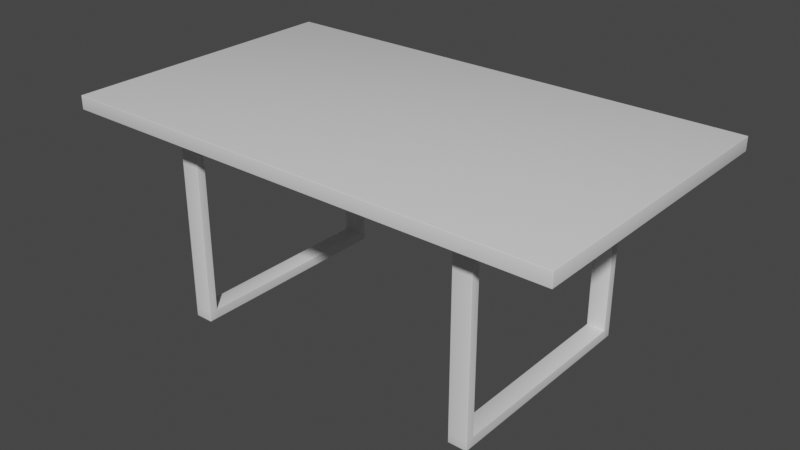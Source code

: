 # Source: Table_5.blend  (saved by Blender 2.93.20; exported with 4.5.12 LTS)
import bpy
from mathutils import Matrix  # noqa: F401  (used for matrix-valued properties, if any)

bpy.ops.wm.read_factory_settings(use_empty=True)
scene = bpy.context.scene
scene.name = 'Scene'

# ---- collections
col_collection = bpy.data.collections.new('Collection'); scene.collection.children.link(col_collection)

# ---- materials (node trees are filled in below, after node groups)
mat_wood = bpy.data.materials.new('Wood')
mat_wood.use_transparent_shadow = False
mat_metal = bpy.data.materials.new('Metal')
mat_metal.use_transparent_shadow = False

# ---- material node trees
mat_wood.use_nodes = True; mat_wood.node_tree.nodes.clear()
_N = mat_wood.node_tree.nodes; _L = mat_wood.node_tree.links
n0 = _N.new('ShaderNodeBsdfPrincipled'); n0.name = 'Principled BSDF'; n0.location = (10, 300)
n0.distribution = 'GGX'
n0.subsurface_method = 'BURLEY'
n0.inputs[3].default_value = 1.45
n0.inputs[27].default_value = (0.0, 0.0, 0.0, 1.0)
n0.inputs[28].default_value = 1.0
n1 = _N.new('ShaderNodeOutputMaterial'); n1.name = 'Material Output'; n1.location = (300, 300)
_L.new(n0.outputs[0], n1.inputs[0])
n1.is_active_output = True
mat_metal.use_nodes = True; mat_metal.node_tree.nodes.clear()
_N = mat_metal.node_tree.nodes; _L = mat_metal.node_tree.links
n0 = _N.new('ShaderNodeBsdfPrincipled'); n0.name = 'Principled BSDF'; n0.location = (10, 300)
n0.distribution = 'GGX'
n0.subsurface_method = 'BURLEY'
n0.inputs[3].default_value = 1.45
n0.inputs[27].default_value = (0.0, 0.0, 0.0, 1.0)
n0.inputs[28].default_value = 1.0
n1 = _N.new('ShaderNodeOutputMaterial'); n1.name = 'Material Output'; n1.location = (300, 300)
_L.new(n0.outputs[0], n1.inputs[0])
n1.is_active_output = True

# ---- world
world_world = bpy.data.worlds.new('World'); scene.world = world_world
world_world.use_nodes = True; world_world.node_tree.nodes.clear()
_N = world_world.node_tree.nodes; _L = world_world.node_tree.links
n0 = _N.new('ShaderNodeOutputWorld'); n0.name = 'World Output'; n0.location = (300, 300)
n1 = _N.new('ShaderNodeBackground'); n1.name = 'Background'; n1.location = (10, 300)
n1.inputs[0].default_value = (0.05088, 0.05088, 0.05088, 1.0)
_L.new(n1.outputs[0], n0.inputs[0])
n0.is_active_output = True
world_world.color = (0.05088, 0.05088, 0.05088)
world_world.use_sun_shadow = False
world_world.sun_shadow_jitter_overblur = 0.0

# ---- meshes
me_table = bpy.data.meshes.new('Table')
me_table.from_pydata([(-0.8479, 0.6782, 0.4976), (0.8479, 0.6782, 0.4976), (0.8479, 0.7218, 0.4976), (-0.8479, 0.7218, 0.4976), (-0.8479, 0.7232, 0.4962), (0.8479, 0.7232, 0.4962), (0.8479, 0.7232, -0.4962), (-0.8479, 0.7232, -0.4962), (0.8494, 0.6782, 0.4962), (0.8494, 0.6782, -0.4962), (0.8494, 0.7218, -0.4962), (0.8494, 0.7218, 0.4962), (0.8479, 0.6782, -0.4976), (-0.8479, 0.6782, -0.4976), (-0.8479, 0.7218, -0.4976), (0.8479, 0.7218, -0.4976), (-0.8479, 0.6768, 0.4962), (-0.8479, 0.6768, -0.4962), (0.8479, 0.6768, -0.4962), (0.8479, 0.6768, 0.4962), (-0.8494, 0.6782, 0.4962), (-0.8492, 0.6775, 0.4962), (-0.849, 0.6775, 0.4969), (-0.8492, 0.6782, 0.4969), (-0.8487, 0.677, 0.4962), (-0.8486, 0.6772, 0.4969), (-0.8479, 0.677, 0.4969), (-0.8479, 0.6775, 0.4974), (-0.8486, 0.6775, 0.4972), (-0.8487, 0.6782, 0.4974), (0.8479, 0.6775, 0.4974), (0.8486, 0.6775, 0.4972), (0.8487, 0.6782, 0.4974), (0.8479, 0.677, 0.4969), (0.8486, 0.6772, 0.4969), (0.8487, 0.677, 0.4962), (0.8492, 0.6775, 0.4962), (0.849, 0.6775, 0.4969), (0.8492, 0.6782, 0.4969), (-0.8494, 0.6782, -0.4962), (-0.8492, 0.6782, -0.4969), (-0.849, 0.6775, -0.4969), (-0.8492, 0.6775, -0.4962), (-0.8487, 0.6782, -0.4974), (-0.8486, 0.6775, -0.4972), (-0.8479, 0.6775, -0.4974), (-0.8479, 0.677, -0.4969), (-0.8486, 0.6772, -0.4969), (-0.8487, 0.677, -0.4962), (0.8492, 0.6775, -0.4962), (0.849, 0.6775, -0.4969), (0.8492, 0.6782, -0.4969), (0.8487, 0.677, -0.4962), (0.8486, 0.6772, -0.4969), (0.8479, 0.677, -0.4969), (0.8479, 0.6775, -0.4974), (0.8486, 0.6775, -0.4972), (0.8487, 0.6782, -0.4974), (-0.8494, 0.7218, -0.4962), (-0.8492, 0.7225, -0.4962), (-0.849, 0.7225, -0.4969), (-0.8492, 0.7218, -0.4969), (-0.8487, 0.723, -0.4962), (-0.8486, 0.7228, -0.4969), (-0.8479, 0.723, -0.4969), (-0.8479, 0.7225, -0.4974), (-0.8486, 0.7225, -0.4972), (-0.8487, 0.7218, -0.4974), (-0.8494, 0.7218, 0.4962), (-0.8492, 0.7218, 0.4969), (-0.849, 0.7225, 0.4969), (-0.8492, 0.7225, 0.4962), (-0.8487, 0.7218, 0.4974), (-0.8486, 0.7225, 0.4972), (-0.8479, 0.7225, 0.4974), (-0.8479, 0.723, 0.4969), (-0.8486, 0.7228, 0.4969), (-0.8487, 0.723, 0.4962), (0.8487, 0.7218, 0.4974), (0.8486, 0.7225, 0.4972), (0.8479, 0.7225, 0.4974), (0.8492, 0.7218, 0.4969), (0.849, 0.7225, 0.4969), (0.8492, 0.7225, 0.4962), (0.8487, 0.723, 0.4962), (0.8486, 0.7228, 0.4969), (0.8479, 0.723, 0.4969), (0.8492, 0.7218, -0.4969), (0.849, 0.7225, -0.4969), (0.8492, 0.7225, -0.4962), (0.8487, 0.7218, -0.4974), (0.8486, 0.7225, -0.4972), (0.8479, 0.7225, -0.4974), (0.8479, 0.723, -0.4969), (0.8486, 0.7228, -0.4969), (0.8487, 0.723, -0.4962), (-0.5442, 0.001628, 0.3752), (-0.484, 0.001628, 0.3752), (-0.484, 0.0325, 0.3752), (-0.5442, 0.0325, 0.3752), (-0.484, 0.6768, 0.3752), (-0.5442, 0.6768, 0.3752), (-0.4824, 0.0325, 0.3736), (-0.4824, 0.03088, 0.3463), (-0.4824, 0.6768, 0.3463), (-0.4824, 0.6768, 0.3736), (-0.5442, 0.0325, 0.3431), (-0.484, 0.0325, 0.3431), (-0.484, 0.0325, -0.3431), (-0.5442, 0.0325, -0.3431), (-0.484, 0.03413, 0.3447), (-0.5442, 0.03413, 0.3447), (-0.5442, 0.6768, 0.3447), (-0.484, 0.6768, 0.3447), (-0.5442, 0.0, 0.3736), (-0.5442, 0.0, 0.3447), (-0.484, 0.0, 0.3447), (-0.484, 0.0, 0.3736), (-0.5442, 0.0, -0.3447), (-0.484, 0.0, -0.3447), (-0.4824, 0.001628, 0.3736), (-0.4824, 0.001628, 0.3447), (-0.5459, 0.001628, 0.3447), (-0.5459, 0.03088, 0.3463), (-0.5459, 0.03088, -0.3463), (-0.5459, 0.001628, -0.3447), (-0.4824, 0.001628, -0.3447), (-0.4824, 0.001628, -0.3736), (-0.4824, 0.0325, -0.3736), (-0.4824, 0.03088, -0.3463), (-0.5442, 0.03413, -0.3447), (-0.484, 0.03413, -0.3447), (-0.484, 0.6768, -0.3447), (-0.5442, 0.6768, -0.3447), (-0.4824, 0.6768, -0.3736), (-0.4824, 0.6768, -0.3463), (-0.484, 0.0325, -0.3752), (-0.5442, 0.0325, -0.3752), (-0.5442, 0.6768, -0.3752), (-0.484, 0.6768, -0.3752), (-0.5442, 0.0, -0.3736), (-0.484, 0.0, -0.3736), (-0.484, 0.001628, -0.3752), (-0.5442, 0.001628, -0.3752), (-0.5459, 0.001628, -0.3736), (-0.5459, 0.0325, -0.3736), (-0.5459, 0.6768, -0.3463), (-0.5459, 0.6768, -0.3736), (-0.5459, 0.0325, 0.3736), (-0.5459, 0.6768, 0.3736), (-0.5459, 0.6768, 0.3463), (-0.5459, 0.001628, 0.3736), (-0.5457, 0.000815, 0.3736), (-0.5454, 0.00085, 0.3744), (-0.5457, 0.001628, 0.3744), (-0.5451, 0.000218, 0.3736), (-0.545, 0.000429, 0.3744), (-0.5442, 0.000218, 0.3744), (-0.5442, 0.000815, 0.375), (-0.545, 0.00085, 0.3748), (-0.5451, 0.001628, 0.375), (-0.484, 0.000815, 0.375), (-0.4833, 0.00085, 0.3748), (-0.4832, 0.001628, 0.375), (-0.484, 0.000218, 0.3744), (-0.4833, 0.000429, 0.3744), (-0.4832, 0.000218, 0.3736), (-0.4826, 0.000815, 0.3736), (-0.4828, 0.00085, 0.3744), (-0.4826, 0.001628, 0.3744), (-0.5442, 0.03333, 0.3445), (-0.545, 0.03278, 0.3447), (-0.545, 0.0331, 0.3449), (-0.5442, 0.03275, 0.3439), (-0.545, 0.03251, 0.3444), (-0.545, 0.03227, 0.3441), (-0.5456, 0.03167, 0.3453), (-0.5455, 0.03223, 0.345), (-0.5456, 0.03191, 0.3455), (-0.4832, 0.0331, 0.3449), (-0.4833, 0.03278, 0.3447), (-0.484, 0.03333, 0.3445), (-0.4826, 0.03191, 0.3455), (-0.4828, 0.03223, 0.345), (-0.4826, 0.03167, 0.3453), (-0.4832, 0.03227, 0.3441), (-0.4833, 0.03251, 0.3444), (-0.484, 0.03275, 0.3439), (-0.5457, 0.001628, -0.3744), (-0.5454, 0.00085, -0.3744), (-0.5457, 0.000815, -0.3736), (-0.5451, 0.001628, -0.375), (-0.545, 0.00085, -0.3748), (-0.5442, 0.000815, -0.375), (-0.5442, 0.000218, -0.3744), (-0.545, 0.000429, -0.3744), (-0.5451, 0.000218, -0.3736), (-0.4826, 0.000815, -0.3736), (-0.4828, 0.00085, -0.3744), (-0.4826, 0.001628, -0.3744), (-0.4832, 0.000218, -0.3736), (-0.4833, 0.000429, -0.3744), (-0.484, 0.000218, -0.3744), (-0.484, 0.000815, -0.375), (-0.4833, 0.00085, -0.3748), (-0.4832, 0.001628, -0.375), (-0.484, 0.03333, -0.3445), (-0.4833, 0.03278, -0.3447), (-0.4832, 0.0331, -0.3449), (-0.484, 0.03275, -0.3439), (-0.4833, 0.03251, -0.3444), (-0.4832, 0.03227, -0.3441), (-0.4826, 0.03167, -0.3453), (-0.4828, 0.03223, -0.345), (-0.4826, 0.03191, -0.3455), (-0.545, 0.0331, -0.3449), (-0.545, 0.03278, -0.3447), (-0.5442, 0.03333, -0.3445), (-0.5456, 0.03191, -0.3455), (-0.5455, 0.03223, -0.345), (-0.5456, 0.03167, -0.3453), (-0.545, 0.03227, -0.3441), (-0.545, 0.03251, -0.3444), (-0.5442, 0.03275, -0.3439), (-0.5451, 0.000218, 0.3447), (-0.5457, 0.000814, 0.3447), (-0.4832, 0.000218, 0.3447), (-0.4826, 0.000814, 0.3447), (-0.5457, 0.6768, 0.3455), (-0.5451, 0.6768, 0.3449), (-0.4826, 0.6768, 0.3744), (-0.4826, 0.0325, 0.3744), (-0.4832, 0.6768, 0.375), (-0.4832, 0.0325, 0.375), (-0.5457, 0.0325, 0.3744), (-0.5451, 0.0325, 0.375), (-0.4826, 0.6768, 0.3455), (-0.4832, 0.6768, 0.3449), (-0.5457, 0.6768, 0.3744), (-0.5451, 0.6768, 0.375), (-0.5451, 0.000218, -0.3447), (-0.5457, 0.000814, -0.3447), (-0.4832, 0.000218, -0.3447), (-0.4826, 0.000814, -0.3447), (-0.5457, 0.6768, -0.3744), (-0.5457, 0.0325, -0.3744), (-0.5451, 0.6768, -0.375), (-0.5451, 0.0325, -0.375), (-0.4826, 0.0325, -0.3744), (-0.4832, 0.0325, -0.375), (-0.4826, 0.6768, -0.3455), (-0.4832, 0.6768, -0.3449), (-0.4826, 0.6768, -0.3744), (-0.4832, 0.6768, -0.375), (-0.5457, 0.6768, -0.3455), (-0.5451, 0.6768, -0.3449), (0.484, 0.001628, 0.3752), (0.5442, 0.001628, 0.3752), (0.5442, 0.0325, 0.3752), (0.484, 0.0325, 0.3752), (0.5442, 0.6768, 0.3752), (0.484, 0.6768, 0.3752), (0.5459, 0.0325, 0.3736), (0.5459, 0.03088, 0.3463), (0.5459, 0.6768, 0.3463), (0.5459, 0.6768, 0.3736), (0.484, 0.0325, 0.3431), (0.5442, 0.0325, 0.3431), (0.5442, 0.0325, -0.3431), (0.484, 0.0325, -0.3431), (0.5442, 0.03413, 0.3447), (0.484, 0.03413, 0.3447), (0.484, 0.6768, 0.3447), (0.5442, 0.6768, 0.3447), (0.484, 0.0, 0.3736), (0.484, 0.0, 0.3447), (0.5442, 0.0, 0.3447), (0.5442, 0.0, 0.3736), (0.484, 0.0, -0.3447), (0.5442, 0.0, -0.3447), (0.5459, 0.001628, 0.3736), (0.5459, 0.001628, 0.3447), (0.4824, 0.001628, 0.3447), (0.4824, 0.03088, 0.3463), (0.4824, 0.03088, -0.3463), (0.4824, 0.001628, -0.3447), (0.5459, 0.001628, -0.3447), (0.5459, 0.001628, -0.3736), (0.5459, 0.0325, -0.3736), (0.5459, 0.03088, -0.3463), (0.484, 0.03413, -0.3447), (0.5442, 0.03413, -0.3447), (0.5442, 0.6768, -0.3447), (0.484, 0.6768, -0.3447), (0.5459, 0.6768, -0.3736), (0.5459, 0.6768, -0.3463), (0.5442, 0.0325, -0.3752), (0.484, 0.0325, -0.3752), (0.484, 0.6768, -0.3752), (0.5442, 0.6768, -0.3752), (0.484, 0.0, -0.3736), (0.5442, 0.0, -0.3736), (0.5442, 0.001628, -0.3752), (0.484, 0.001628, -0.3752), (0.4824, 0.001628, -0.3736), (0.4824, 0.0325, -0.3736), (0.4824, 0.6768, -0.3463), (0.4824, 0.6768, -0.3736), (0.4824, 0.0325, 0.3736), (0.4824, 0.6768, 0.3736), (0.4824, 0.6768, 0.3463), (0.4824, 0.001628, 0.3736), (0.4826, 0.000815, 0.3736), (0.4828, 0.00085, 0.3744), (0.4826, 0.001628, 0.3744), (0.4832, 0.000218, 0.3736), (0.4833, 0.000429, 0.3744), (0.484, 0.000218, 0.3744), (0.484, 0.000815, 0.375), (0.4833, 0.00085, 0.3748), (0.4832, 0.001628, 0.375), (0.5442, 0.000815, 0.375), (0.545, 0.00085, 0.3748), (0.5451, 0.001628, 0.375), (0.5442, 0.000218, 0.3744), (0.545, 0.000429, 0.3744), (0.5451, 0.000218, 0.3736), (0.5457, 0.000815, 0.3736), (0.5454, 0.00085, 0.3744), (0.5457, 0.001628, 0.3744), (0.484, 0.03333, 0.3445), (0.4833, 0.03278, 0.3447), (0.4832, 0.0331, 0.3449), (0.484, 0.03275, 0.3439), (0.4833, 0.03251, 0.3444), (0.4832, 0.03227, 0.3441), (0.4826, 0.03167, 0.3453), (0.4828, 0.03223, 0.345), (0.4826, 0.03191, 0.3455), (0.545, 0.0331, 0.3449), (0.545, 0.03278, 0.3447), (0.5442, 0.03333, 0.3445), (0.5456, 0.03191, 0.3455), (0.5455, 0.03223, 0.345), (0.5456, 0.03167, 0.3453), (0.545, 0.03227, 0.3441), (0.545, 0.03251, 0.3444), (0.5442, 0.03275, 0.3439), (0.4826, 0.001628, -0.3744), (0.4828, 0.00085, -0.3744), (0.4826, 0.000815, -0.3736), (0.4832, 0.001628, -0.375), (0.4833, 0.00085, -0.3748), (0.484, 0.000815, -0.375), (0.484, 0.000218, -0.3744), (0.4833, 0.000429, -0.3744), (0.4832, 0.000218, -0.3736), (0.5457, 0.000815, -0.3736), (0.5454, 0.00085, -0.3744), (0.5457, 0.001628, -0.3744), (0.5451, 0.000218, -0.3736), (0.545, 0.000429, -0.3744), (0.5442, 0.000218, -0.3744), (0.5442, 0.000815, -0.375), (0.545, 0.00085, -0.3748), (0.5451, 0.001628, -0.375), (0.5442, 0.03333, -0.3445), (0.545, 0.03278, -0.3447), (0.545, 0.0331, -0.3449), (0.5442, 0.03275, -0.3439), (0.545, 0.03251, -0.3444), (0.545, 0.03227, -0.3441), (0.5456, 0.03167, -0.3453), (0.5455, 0.03223, -0.345), (0.5456, 0.03191, -0.3455), (0.4832, 0.0331, -0.3449), (0.4833, 0.03278, -0.3447), (0.484, 0.03333, -0.3445), (0.4826, 0.03191, -0.3455), (0.4828, 0.03223, -0.345), (0.4826, 0.03167, -0.3453), (0.4832, 0.03227, -0.3441), (0.4833, 0.03251, -0.3444), (0.484, 0.03275, -0.3439), (0.4832, 0.000218, 0.3447), (0.4826, 0.000814, 0.3447), (0.5451, 0.000218, 0.3447), (0.5457, 0.000814, 0.3447), (0.4826, 0.6768, 0.3455), (0.4832, 0.6768, 0.3449), (0.5457, 0.6768, 0.3744), (0.5457, 0.0325, 0.3744), (0.5451, 0.6768, 0.375), (0.5451, 0.0325, 0.375), (0.4826, 0.0325, 0.3744), (0.4832, 0.0325, 0.375), (0.5457, 0.6768, 0.3455), (0.5451, 0.6768, 0.3449), (0.4826, 0.6768, 0.3744), (0.4832, 0.6768, 0.375), (0.4832, 0.000218, -0.3447), (0.4826, 0.000814, -0.3447), (0.5451, 0.000218, -0.3447), (0.5457, 0.000814, -0.3447), (0.4826, 0.6768, -0.3744), (0.4826, 0.0325, -0.3744), (0.4832, 0.6768, -0.375), (0.4832, 0.0325, -0.375), (0.5457, 0.0325, -0.3744), (0.5451, 0.0325, -0.375), (0.5457, 0.6768, -0.3455), (0.5451, 0.6768, -0.3449), (0.5457, 0.6768, -0.3744), (0.5451, 0.6768, -0.375), (0.4826, 0.6768, -0.3455), (0.4832, 0.6768, -0.3449)], [], [(0, 1, 2, 3), (4, 5, 6, 7), (8, 9, 10, 11), (12, 13, 14, 15), (16, 17, 18, 19), (20, 21, 22, 23), (21, 24, 25, 22), (16, 26, 25, 24), (26, 27, 28, 25), (0, 29, 28, 27), (29, 23, 22, 28), (22, 25, 28), (1, 30, 31, 32), (30, 33, 34, 31), (19, 35, 34, 33), (35, 36, 37, 34), (8, 38, 37, 36), (38, 32, 31, 37), (31, 34, 37), (39, 40, 41, 42), (40, 43, 44, 41), (13, 45, 44, 43), (45, 46, 47, 44), (17, 48, 47, 46), (48, 42, 41, 47), (41, 44, 47), (9, 49, 50, 51), (49, 52, 53, 50), (18, 54, 53, 52), (54, 55, 56, 53), (12, 57, 56, 55), (57, 51, 50, 56), (50, 53, 56), (58, 59, 60, 61), (59, 62, 63, 60), (7, 64, 63, 62), (64, 65, 66, 63), (14, 67, 66, 65), (67, 61, 60, 66), (60, 63, 66), (68, 69, 70, 71), (69, 72, 73, 70), (3, 74, 73, 72), (74, 75, 76, 73), (4, 77, 76, 75), (77, 71, 70, 76), (70, 73, 76), (2, 78, 79, 80), (78, 81, 82, 79), (11, 83, 82, 81), (83, 84, 85, 82), (5, 86, 85, 84), (86, 80, 79, 85), (79, 82, 85), (10, 87, 88, 89), (87, 90, 91, 88), (15, 92, 91, 90), (92, 93, 94, 91), (6, 95, 94, 93), (95, 89, 88, 94), (88, 91, 94), (17, 16, 24, 48), (48, 24, 21, 42), (42, 21, 20, 39), (16, 19, 33, 26), (26, 33, 30, 27), (27, 30, 1, 0), (19, 18, 52, 35), (35, 52, 49, 36), (36, 49, 9, 8), (18, 17, 46, 54), (54, 46, 45, 55), (55, 45, 13, 12), (58, 68, 71, 59), (59, 71, 77, 62), (62, 77, 4, 7), (3, 2, 80, 74), (74, 80, 86, 75), (75, 86, 5, 4), (11, 10, 89, 83), (83, 89, 95, 84), (84, 95, 6, 5), (15, 14, 65, 92), (92, 65, 64, 93), (93, 64, 7, 6), (39, 58, 61, 40), (40, 61, 67, 43), (43, 67, 14, 13), (10, 9, 51, 87), (87, 51, 57, 90), (90, 57, 12, 15), (8, 11, 81, 38), (38, 81, 78, 32), (32, 78, 2, 1), (68, 20, 23, 69), (69, 23, 29, 72), (72, 29, 0, 3), (39, 20, 68, 58), (96, 97, 98, 99), (99, 98, 100, 101), (102, 103, 104, 105), (106, 107, 108, 109), (110, 111, 112, 113), (114, 115, 116, 117), (116, 115, 118, 119), (120, 121, 103, 102), (122, 123, 124, 125), (126, 127, 128, 129), (130, 131, 132, 133), (129, 128, 134, 135), (136, 137, 138, 139), (118, 140, 141, 119), (142, 143, 137, 136), (144, 125, 124, 145), (145, 124, 146, 147), (103, 121, 126, 129), (123, 148, 149, 150), (151, 152, 153, 154), (152, 155, 156, 153), (114, 157, 156, 155), (157, 158, 159, 156), (96, 160, 159, 158), (160, 154, 153, 159), (153, 156, 159), (97, 161, 162, 163), (161, 164, 165, 162), (117, 166, 165, 164), (166, 167, 168, 165), (120, 169, 168, 167), (169, 163, 162, 168), (162, 165, 168), (111, 170, 171, 172), (170, 173, 174, 171), (106, 175, 174, 173), (175, 176, 177, 174), (123, 178, 177, 176), (178, 172, 171, 177), (171, 174, 177), (110, 179, 180, 181), (179, 182, 183, 180), (103, 184, 183, 182), (184, 185, 186, 183), (107, 187, 186, 185), (187, 181, 180, 186), (180, 183, 186), (144, 188, 189, 190), (188, 191, 192, 189), (143, 193, 192, 191), (193, 194, 195, 192), (140, 196, 195, 194), (196, 190, 189, 195), (189, 192, 195), (127, 197, 198, 199), (197, 200, 201, 198), (141, 202, 201, 200), (202, 203, 204, 201), (142, 205, 204, 203), (205, 199, 198, 204), (198, 201, 204), (131, 206, 207, 208), (206, 209, 210, 207), (108, 211, 210, 209), (211, 212, 213, 210), (129, 214, 213, 212), (214, 208, 207, 213), (207, 210, 213), (130, 215, 216, 217), (215, 218, 219, 216), (124, 220, 219, 218), (220, 221, 222, 219), (109, 223, 222, 221), (223, 217, 216, 222), (216, 219, 222), (115, 114, 155, 224), (224, 155, 152, 225), (225, 152, 151, 122), (114, 117, 164, 157), (157, 164, 161, 158), (158, 161, 97, 96), (117, 116, 226, 166), (166, 226, 227, 167), (167, 227, 121, 120), (123, 150, 228, 178), (178, 228, 229, 172), (172, 229, 112, 111), (102, 105, 230, 231), (231, 230, 232, 233), (233, 232, 100, 98), (148, 151, 154, 234), (234, 154, 160, 235), (235, 160, 96, 99), (104, 103, 182, 236), (236, 182, 179, 237), (237, 179, 110, 113), (120, 102, 231, 169), (169, 231, 233, 163), (163, 233, 98, 97), (149, 148, 234, 238), (238, 234, 235, 239), (239, 235, 99, 101), (111, 110, 181, 170), (170, 181, 187, 173), (173, 187, 107, 106), (140, 118, 240, 196), (196, 240, 241, 190), (190, 241, 125, 144), (119, 141, 200, 242), (242, 200, 197, 243), (243, 197, 127, 126), (141, 140, 194, 202), (202, 194, 193, 203), (203, 193, 143, 142), (145, 147, 244, 245), (245, 244, 246, 247), (247, 246, 138, 137), (128, 127, 199, 248), (248, 199, 205, 249), (249, 205, 142, 136), (129, 135, 250, 214), (214, 250, 251, 208), (208, 251, 132, 131), (144, 145, 245, 188), (188, 245, 247, 191), (191, 247, 137, 143), (134, 128, 248, 252), (252, 248, 249, 253), (253, 249, 136, 139), (146, 124, 218, 254), (254, 218, 215, 255), (255, 215, 130, 133), (131, 130, 217, 206), (206, 217, 223, 209), (209, 223, 109, 108), (106, 109, 221, 175), (175, 221, 220, 176), (176, 220, 124, 123), (103, 129, 212, 184), (184, 212, 211, 185), (185, 211, 108, 107), (116, 119, 242, 226), (226, 242, 243, 227), (227, 243, 126, 121), (122, 125, 241, 225), (225, 241, 240, 224), (224, 240, 118, 115), (122, 151, 148, 123), (256, 257, 258, 259), (259, 258, 260, 261), (262, 263, 264, 265), (266, 267, 268, 269), (270, 271, 272, 273), (274, 275, 276, 277), (276, 275, 278, 279), (280, 281, 263, 262), (282, 283, 284, 285), (286, 287, 288, 289), (290, 291, 292, 293), (289, 288, 294, 295), (296, 297, 298, 299), (278, 300, 301, 279), (302, 303, 297, 296), (304, 285, 284, 305), (305, 284, 306, 307), (263, 281, 286, 289), (283, 308, 309, 310), (311, 312, 313, 314), (312, 315, 316, 313), (274, 317, 316, 315), (317, 318, 319, 316), (256, 320, 319, 318), (320, 314, 313, 319), (313, 316, 319), (257, 321, 322, 323), (321, 324, 325, 322), (277, 326, 325, 324), (326, 327, 328, 325), (280, 329, 328, 327), (329, 323, 322, 328), (322, 325, 328), (271, 330, 331, 332), (330, 333, 334, 331), (266, 335, 334, 333), (335, 336, 337, 334), (283, 338, 337, 336), (338, 332, 331, 337), (331, 334, 337), (270, 339, 340, 341), (339, 342, 343, 340), (263, 344, 343, 342), (344, 345, 346, 343), (267, 347, 346, 345), (347, 341, 340, 346), (340, 343, 346), (304, 348, 349, 350), (348, 351, 352, 349), (303, 353, 352, 351), (353, 354, 355, 352), (300, 356, 355, 354), (356, 350, 349, 355), (349, 352, 355), (287, 357, 358, 359), (357, 360, 361, 358), (301, 362, 361, 360), (362, 363, 364, 361), (302, 365, 364, 363), (365, 359, 358, 364), (358, 361, 364), (291, 366, 367, 368), (366, 369, 370, 367), (268, 371, 370, 369), (371, 372, 373, 370), (289, 374, 373, 372), (374, 368, 367, 373), (367, 370, 373), (290, 375, 376, 377), (375, 378, 379, 376), (284, 380, 379, 378), (380, 381, 382, 379), (269, 383, 382, 381), (383, 377, 376, 382), (376, 379, 382), (275, 274, 315, 384), (384, 315, 312, 385), (385, 312, 311, 282), (274, 277, 324, 317), (317, 324, 321, 318), (318, 321, 257, 256), (277, 276, 386, 326), (326, 386, 387, 327), (327, 387, 281, 280), (283, 310, 388, 338), (338, 388, 389, 332), (332, 389, 272, 271), (262, 265, 390, 391), (391, 390, 392, 393), (393, 392, 260, 258), (308, 311, 314, 394), (394, 314, 320, 395), (395, 320, 256, 259), (264, 263, 342, 396), (396, 342, 339, 397), (397, 339, 270, 273), (280, 262, 391, 329), (329, 391, 393, 323), (323, 393, 258, 257), (309, 308, 394, 398), (398, 394, 395, 399), (399, 395, 259, 261), (271, 270, 341, 330), (330, 341, 347, 333), (333, 347, 267, 266), (300, 278, 400, 356), (356, 400, 401, 350), (350, 401, 285, 304), (279, 301, 360, 402), (402, 360, 357, 403), (403, 357, 287, 286), (301, 300, 354, 362), (362, 354, 353, 363), (363, 353, 303, 302), (305, 307, 404, 405), (405, 404, 406, 407), (407, 406, 298, 297), (288, 287, 359, 408), (408, 359, 365, 409), (409, 365, 302, 296), (289, 295, 410, 374), (374, 410, 411, 368), (368, 411, 292, 291), (304, 305, 405, 348), (348, 405, 407, 351), (351, 407, 297, 303), (294, 288, 408, 412), (412, 408, 409, 413), (413, 409, 296, 299), (306, 284, 378, 414), (414, 378, 375, 415), (415, 375, 290, 293), (291, 290, 377, 366), (366, 377, 383, 369), (369, 383, 269, 268), (266, 269, 381, 335), (335, 381, 380, 336), (336, 380, 284, 283), (263, 289, 372, 344), (344, 372, 371, 345), (345, 371, 268, 267), (276, 279, 402, 386), (386, 402, 403, 387), (387, 403, 286, 281), (282, 285, 401, 385), (385, 401, 400, 384), (384, 400, 278, 275), (282, 311, 308, 283)])
me_table.polygons.foreach_set('use_smooth', [True] * 394)
me_table.polygons.foreach_set('material_index', [0, 0, 0, 0, 0, 0, 0, 0, 0, 0, 0, 0, 0, 0, 0, 0, 0, 0, 0, 0, 0, 0, 0, 0, 0, 0, 0, 0, 0, 0, 0, 0, 0, 0, 0, 0, 0, 0, 0, 0, 0, 0, 0, 0, 0, 0, 0, 0, 0, 0, 0, 0, 0, 0, 0, 0, 0, 0, 0, 0, 0, 0, 0, 0, 0, 0, 0, 0, 0, 0, 0, 0, 0, 0, 0, 0, 0, 0, 0, 0, 0, 0, 0, 0, 0, 0, 0, 0, 0, 0, 0, 0, 0, 0, 0, 0, 0, 0, 1, 1, 1, 1, 1, 1, 1, 1, 1, 1, 1, 1, 1, 1, 1, 1, 1, 1, 1, 1, 1, 1, 1, 1, 1, 1, 1, 1, 1, 1, 1, 1, 1, 1, 1, 1, 1, 1, 1, 1, 1, 1, 1, 1, 1, 1, 1, 1, 1, 1, 1, 1, 1, 1, 1, 1, 1, 1, 1, 1, 1, 1, 1, 1, 1, 1, 1, 1, 1, 1, 1, 1, 1, 1, 1, 1, 1, 1, 1, 1, 1, 1, 1, 1, 1, 1, 1, 1, 1, 1, 1, 1, 1, 1, 1, 1, 1, 1, 1, 1, 1, 1, 1, 1, 1, 1, 1, 1, 1, 1, 1, 1, 1, 1, 1, 1, 1, 1, 1, 1, 1, 1, 1, 1, 1, 1, 1, 1, 1, 1, 1, 1, 1, 1, 1, 1, 1, 1, 1, 1, 1, 1, 1, 1, 1, 1, 1, 1, 1, 1, 1, 1, 1, 1, 1, 1, 1, 1, 1, 1, 1, 1, 1, 1, 1, 1, 1, 1, 1, 1, 1, 1, 1, 1, 1, 1, 1, 1, 1, 1, 1, 1, 1, 1, 1, 1, 1, 1, 1, 1, 1, 1, 1, 1, 1, 1, 1, 1, 1, 1, 1, 1, 1, 1, 1, 1, 1, 1, 1, 1, 1, 1, 1, 1, 1, 1, 1, 1, 1, 1, 1, 1, 1, 1, 1, 1, 1, 1, 1, 1, 1, 1, 1, 1, 1, 1, 1, 1, 1, 1, 1, 1, 1, 1, 1, 1, 1, 1, 1, 1, 1, 1, 1, 1, 1, 1, 1, 1, 1, 1, 1, 1, 1, 1, 1, 1, 1, 1, 1, 1, 1, 1, 1, 1, 1, 1, 1, 1, 1, 1, 1, 1, 1, 1, 1, 1, 1, 1, 1, 1, 1, 1, 1, 1, 1, 1])
_k = set([(100, 101), (100, 232), (101, 239), (104, 105), (104, 236), (105, 230), (112, 113), (112, 229), (113, 237), (132, 133), (132, 251), (133, 255), (134, 135), (134, 252), (135, 250), (138, 139), (138, 246), (139, 253), (146, 147), (146, 254), (147, 244), (149, 150), (149, 238), (150, 228), (228, 229), (230, 232), (236, 237), (238, 239), (244, 246), (250, 251), (252, 253), (254, 255), (260, 261), (260, 392), (261, 399), (264, 265), (264, 396), (265, 390), (272, 273), (272, 389), (273, 397), (292, 293), (292, 411), (293, 415), (294, 295), (294, 412), (295, 410), (298, 299), (298, 406), (299, 413), (306, 307), (306, 414), (307, 404), (309, 310), (309, 398), (310, 388), (388, 389), (390, 392), (396, 397), (398, 399), (404, 406), (410, 411), (412, 413), (414, 415)])
me_table.attributes.new('sharp_edge', 'BOOLEAN', 'EDGE').data.foreach_set('value', [ (min(e.vertices), max(e.vertices)) in _k for e in me_table.edges])
_uv = me_table.uv_layers.new(name='UVMap')
_uv.uv.foreach_set('vector', [0.5014, 0.4148, 0.009908, 0.4148, 0.009892, 0.4031, 0.5014, 0.4031, 0.5092, 0.7105, 0.01125, 0.7105, 0.01125, 0.4477, 0.5092, 0.4477, 0.5247, 0.5841, 0.5247, 0.292, 0.5363, 0.292, 0.5363, 0.5841, 0.009908, 0.4189, 0.5014, 0.4188, 0.5014, 0.4306, 0.009892, 0.4305, 0.01139, 0.9906, 0.01139, 0.7277, 0.5094, 0.7277, 0.5094, 0.9906, 0.5549, 0.5838, 0.5551, 0.5838, 0.5551, 0.584, 0.5549, 0.584, 0.5551, 0.5838, 0.5552, 0.5839, 0.5552, 0.5841, 0.5551, 0.584, 0.01139, 0.9906, 0.01139, 0.9908, 0.01119, 0.9908, 0.01118, 0.9906, 0.01139, 0.9908, 0.01139, 0.9909, 0.01119, 0.9908, 0.01119, 0.9908, 0.5014, 0.4148, 0.5016, 0.4148, 0.5016, 0.415, 0.5014, 0.415, 0.5549, 0.5842, 0.5549, 0.584, 0.5551, 0.584, 0.5551, 0.5842, 0.5551, 0.584, 0.5552, 0.5841, 0.5551, 0.5842, 0.009908, 0.4148, 0.009894, 0.415, 0.009682, 0.415, 0.009687, 0.4148, 0.009894, 0.415, 0.009856, 0.4151, 0.009656, 0.4151, 0.009682, 0.415, 0.5094, 0.9906, 0.5096, 0.9906, 0.5096, 0.9908, 0.5094, 0.9908, 0.5096, 0.9906, 0.5097, 0.9906, 0.5097, 0.9908, 0.5096, 0.9908, 0.5247, 0.5841, 0.5247, 0.5843, 0.5246, 0.5843, 0.5246, 0.5841, 0.009497, 0.4148, 0.009687, 0.4148, 0.009682, 0.415, 0.009548, 0.415, 0.009682, 0.415, 0.009656, 0.4151, 0.009548, 0.415, 0.5548, 0.2923, 0.5548, 0.2921, 0.5549, 0.2922, 0.555, 0.2923, 0.5548, 0.2921, 0.5548, 0.292, 0.5549, 0.2921, 0.5549, 0.2922, 0.5014, 0.4188, 0.5014, 0.4186, 0.5016, 0.4186, 0.5016, 0.4188, 0.01139, 0.7274, 0.01139, 0.7275, 0.01119, 0.7275, 0.01119, 0.7274, 0.01139, 0.7277, 0.01118, 0.7277, 0.01119, 0.7275, 0.01139, 0.7275, 0.01118, 0.7277, 0.01103, 0.7277, 0.01108, 0.7275, 0.01119, 0.7275, 0.01108, 0.7275, 0.01119, 0.7274, 0.01119, 0.7275, 0.5247, 0.292, 0.5246, 0.292, 0.5246, 0.2918, 0.5247, 0.2918, 0.5097, 0.7277, 0.5096, 0.7277, 0.5096, 0.7275, 0.5097, 0.7275, 0.5094, 0.7277, 0.5094, 0.7275, 0.5096, 0.7275, 0.5096, 0.7277, 0.009856, 0.4185, 0.009894, 0.4187, 0.009682, 0.4187, 0.009655, 0.4186, 0.009908, 0.4189, 0.009687, 0.4189, 0.009682, 0.4187, 0.009894, 0.4187, 0.009687, 0.4189, 0.009496, 0.4189, 0.009548, 0.4187, 0.009682, 0.4187, 0.009548, 0.4187, 0.009655, 0.4186, 0.009682, 0.4187, 0.5432, 0.2923, 0.543, 0.2923, 0.543, 0.2921, 0.5432, 0.2921, 0.5096, 0.4477, 0.5094, 0.4477, 0.5094, 0.4475, 0.5095, 0.4475, 0.5092, 0.4477, 0.5092, 0.4475, 0.5094, 0.4475, 0.5094, 0.4477, 0.5092, 0.4475, 0.5092, 0.4474, 0.5094, 0.4474, 0.5094, 0.4475, 0.5014, 0.4306, 0.5016, 0.4306, 0.5016, 0.4308, 0.5014, 0.4308, 0.5432, 0.292, 0.5432, 0.2921, 0.543, 0.2921, 0.543, 0.292, 0.5095, 0.4475, 0.5094, 0.4475, 0.5094, 0.4474, 0.5434, 0.5838, 0.5434, 0.584, 0.5432, 0.584, 0.5432, 0.5838, 0.5434, 0.584, 0.5434, 0.5842, 0.5432, 0.5841, 0.5432, 0.584, 0.5014, 0.4031, 0.5014, 0.4029, 0.5016, 0.4029, 0.5016, 0.4031, 0.5092, 0.7109, 0.5092, 0.7107, 0.5094, 0.7107, 0.5094, 0.7108, 0.5092, 0.7105, 0.5094, 0.7105, 0.5094, 0.7107, 0.5092, 0.7107, 0.543, 0.5838, 0.5432, 0.5838, 0.5432, 0.584, 0.5431, 0.584, 0.5432, 0.584, 0.5432, 0.5841, 0.5431, 0.584, 0.009892, 0.4031, 0.009671, 0.4031, 0.009666, 0.4029, 0.009878, 0.4029, 0.009671, 0.4031, 0.00948, 0.4031, 0.009532, 0.4029, 0.009666, 0.4029, 0.5363, 0.5841, 0.5365, 0.5841, 0.5365, 0.5843, 0.5363, 0.5843, 0.5365, 0.5841, 0.5366, 0.5841, 0.5366, 0.5843, 0.5365, 0.5843, 0.01125, 0.7105, 0.01125, 0.7107, 0.01105, 0.7107, 0.01104, 0.7105, 0.009839, 0.4028, 0.009878, 0.4029, 0.009666, 0.4029, 0.009639, 0.4028, 0.009666, 0.4029, 0.009532, 0.4029, 0.009639, 0.4028, 0.5363, 0.292, 0.5363, 0.2918, 0.5365, 0.2918, 0.5365, 0.292, 0.00948, 0.4305, 0.009671, 0.4305, 0.009666, 0.4307, 0.009532, 0.4307, 0.009892, 0.4305, 0.009877, 0.4307, 0.009666, 0.4307, 0.009671, 0.4305, 0.009877, 0.4307, 0.009839, 0.4309, 0.009639, 0.4308, 0.009666, 0.4307, 0.01125, 0.4477, 0.01104, 0.4477, 0.01105, 0.4475, 0.01125, 0.4475, 0.5366, 0.292, 0.5365, 0.292, 0.5365, 0.2918, 0.5366, 0.2918, 0.009532, 0.4307, 0.009666, 0.4307, 0.009639, 0.4308, 0.01139, 0.7277, 0.01139, 0.9906, 0.01118, 0.9906, 0.01118, 0.7277, 0.01118, 0.7277, 0.01118, 0.9906, 0.01103, 0.9906, 0.01103, 0.7277, 0.555, 0.2923, 0.5551, 0.5838, 0.5549, 0.5838, 0.5548, 0.2923, 0.01139, 0.9906, 0.5094, 0.9906, 0.5094, 0.9908, 0.01139, 0.9908, 0.01139, 0.9908, 0.5094, 0.9908, 0.5094, 0.9909, 0.01139, 0.9909, 0.5014, 0.415, 0.009894, 0.415, 0.009908, 0.4148, 0.5014, 0.4148, 0.5094, 0.9906, 0.5094, 0.7277, 0.5096, 0.7277, 0.5096, 0.9906, 0.5096, 0.9906, 0.5096, 0.7277, 0.5097, 0.7277, 0.5097, 0.9906, 0.5246, 0.5841, 0.5246, 0.292, 0.5247, 0.292, 0.5247, 0.5841, 0.5094, 0.7277, 0.01139, 0.7277, 0.01139, 0.7275, 0.5094, 0.7275, 0.5094, 0.7275, 0.01139, 0.7275, 0.01139, 0.7274, 0.5094, 0.7274, 0.009894, 0.4187, 0.5014, 0.4186, 0.5014, 0.4188, 0.009908, 0.4189, 0.5432, 0.2923, 0.5434, 0.5838, 0.5432, 0.5838, 0.543, 0.2923, 0.5096, 0.4477, 0.5096, 0.7105, 0.5094, 0.7105, 0.5094, 0.4477, 0.5094, 0.4477, 0.5094, 0.7105, 0.5092, 0.7105, 0.5092, 0.4477, 0.5014, 0.4031, 0.009892, 0.4031, 0.009878, 0.4029, 0.5014, 0.4029, 0.5092, 0.7109, 0.01125, 0.7109, 0.01125, 0.7107, 0.5092, 0.7107, 0.5092, 0.7107, 0.01125, 0.7107, 0.01125, 0.7105, 0.5092, 0.7105, 0.5363, 0.5841, 0.5363, 0.292, 0.5365, 0.292, 0.5365, 0.5841, 0.5365, 0.5841, 0.5365, 0.292, 0.5366, 0.292, 0.5366, 0.5841, 0.01104, 0.7105, 0.01104, 0.4477, 0.01125, 0.4477, 0.01125, 0.7105, 0.009892, 0.4305, 0.5014, 0.4306, 0.5014, 0.4308, 0.009877, 0.4307, 0.01125, 0.4474, 0.5092, 0.4474, 0.5092, 0.4475, 0.01125, 0.4475, 0.01125, 0.4475, 0.5092, 0.4475, 0.5092, 0.4477, 0.01125, 0.4477, 0.5548, 0.2923, 0.5432, 0.2923, 0.5432, 0.2921, 0.5548, 0.2921, 0.5548, 0.2921, 0.5432, 0.2921, 0.5432, 0.292, 0.5548, 0.292, 0.5016, 0.4188, 0.5016, 0.4306, 0.5014, 0.4306, 0.5014, 0.4188, 0.5363, 0.292, 0.5247, 0.292, 0.5247, 0.2918, 0.5363, 0.2918, 0.00948, 0.4305, 0.009496, 0.4189, 0.009687, 0.4189, 0.009671, 0.4305, 0.009671, 0.4305, 0.009687, 0.4189, 0.009908, 0.4189, 0.009892, 0.4305, 0.5247, 0.5841, 0.5363, 0.5841, 0.5363, 0.5843, 0.5247, 0.5843, 0.009497, 0.4148, 0.00948, 0.4031, 0.009671, 0.4031, 0.009687, 0.4148, 0.009687, 0.4148, 0.009671, 0.4031, 0.009892, 0.4031, 0.009908, 0.4148, 0.5434, 0.5838, 0.5549, 0.5838, 0.5549, 0.584, 0.5434, 0.584, 0.5434, 0.584, 0.5549, 0.584, 0.5549, 0.5842, 0.5434, 0.5842, 0.5016, 0.4031, 0.5016, 0.4148, 0.5014, 0.4148, 0.5014, 0.4031, 0.5548, 0.2923, 0.5549, 0.5838, 0.5434, 0.5838, 0.5432, 0.2923, 0.2111, 0.2821, 0.2111, 0.2663, 0.2203, 0.2663, 0.2203, 0.2821, 0.2203, 0.2821, 0.2203, 0.2663, 0.4126, 0.2663, 0.4125, 0.2821, 0.7679, 0.812, 0.776, 0.812, 0.776, 0.9834, 0.7679, 0.9834, 0.2045, 0.2883, 0.2045, 0.3042, 0.002487, 0.3042, 0.002487, 0.2883, 0.2021, 0.3797, 0.2021, 0.3954, 0.01034, 0.3954, 0.01034, 0.3797, 0.2123, 0.3572, 0.2208, 0.3572, 0.2208, 0.3732, 0.2123, 0.3732, 0.2208, 0.3732, 0.2208, 0.3572, 0.4241, 0.3572, 0.4241, 0.3732, 0.7679, 0.8043, 0.776, 0.8043, 0.776, 0.812, 0.7679, 0.812, 0.5474, 0.7944, 0.5474, 0.7866, 0.7498, 0.7866, 0.7498, 0.7944, 0.9798, 0.8043, 0.9878, 0.8043, 0.9878, 0.812, 0.9798, 0.812, 0.01044, 0.351, 0.01042, 0.3353, 0.2024, 0.3353, 0.2023, 0.351, 0.9798, 0.812, 0.9878, 0.812, 0.9878, 0.9834, 0.9798, 0.9834, 0.2203, 0.349, 0.2203, 0.3333, 0.4125, 0.3333, 0.4126, 0.349, 0.4241, 0.3572, 0.4326, 0.3572, 0.4326, 0.3732, 0.4241, 0.3732, 0.2111, 0.349, 0.2111, 0.3333, 0.2203, 0.3333, 0.2203, 0.349, 0.7577, 0.7944, 0.7498, 0.7944, 0.7498, 0.7866, 0.7577, 0.7866, 0.7577, 0.7866, 0.7498, 0.7866, 0.7496, 0.6131, 0.7577, 0.6131, 0.776, 0.812, 0.776, 0.8043, 0.9798, 0.8043, 0.9798, 0.812, 0.5474, 0.7866, 0.5395, 0.7866, 0.5395, 0.6131, 0.5475, 0.6131, 0.5395, 0.7944, 0.5394, 0.7946, 0.5392, 0.7946, 0.5392, 0.7944, 0.5394, 0.7946, 0.5394, 0.7948, 0.5392, 0.7947, 0.5392, 0.7946, 0.2123, 0.3572, 0.212, 0.3572, 0.212, 0.357, 0.2123, 0.357, 0.212, 0.3572, 0.2119, 0.3572, 0.2119, 0.357, 0.212, 0.357, 0.2111, 0.2821, 0.2111, 0.2823, 0.2108, 0.2822, 0.2108, 0.282, 0.539, 0.7944, 0.5392, 0.7944, 0.5392, 0.7946, 0.5391, 0.7946, 0.5392, 0.7946, 0.5392, 0.7947, 0.5391, 0.7946, 0.2111, 0.2663, 0.2109, 0.2663, 0.2109, 0.2661, 0.2111, 0.2661, 0.2109, 0.2663, 0.2107, 0.2663, 0.2107, 0.2661, 0.2109, 0.2661, 0.2123, 0.3732, 0.2123, 0.3734, 0.212, 0.3734, 0.212, 0.3732, 0.2123, 0.3734, 0.2123, 0.3736, 0.212, 0.3735, 0.212, 0.3734, 0.7679, 0.8043, 0.7677, 0.8043, 0.7677, 0.8041, 0.7679, 0.804, 0.2111, 0.2659, 0.2111, 0.2661, 0.2109, 0.2661, 0.2109, 0.266, 0.2109, 0.2661, 0.2107, 0.2661, 0.2109, 0.266, 0.2021, 0.3954, 0.2024, 0.3954, 0.2026, 0.3956, 0.2025, 0.3956, 0.2049, 0.2883, 0.2047, 0.2883, 0.2049, 0.288, 0.205, 0.288, 0.2045, 0.2883, 0.2048, 0.288, 0.2049, 0.288, 0.2047, 0.2883, 0.548, 0.7862, 0.5477, 0.7864, 0.5478, 0.7862, 0.548, 0.7861, 0.5474, 0.7866, 0.5477, 0.7863, 0.5478, 0.7862, 0.5477, 0.7864, 0.5477, 0.7863, 0.5478, 0.786, 0.5479, 0.7861, 0.5478, 0.7862, 0.5479, 0.7861, 0.548, 0.7861, 0.5478, 0.7862, 0.2021, 0.3797, 0.2024, 0.3795, 0.2025, 0.3795, 0.2024, 0.3797, 0.7764, 0.8126, 0.7762, 0.8123, 0.7764, 0.8124, 0.7764, 0.8125, 0.776, 0.812, 0.7763, 0.8122, 0.7764, 0.8124, 0.7762, 0.8123, 0.7763, 0.8122, 0.7766, 0.8124, 0.7765, 0.8125, 0.7764, 0.8124, 0.2045, 0.3042, 0.2047, 0.3042, 0.2049, 0.3044, 0.2048, 0.3045, 0.2025, 0.3797, 0.2024, 0.3797, 0.2025, 0.3795, 0.2026, 0.3795, 0.7764, 0.8125, 0.7764, 0.8124, 0.7765, 0.8125, 0.7577, 0.7944, 0.7579, 0.7944, 0.7579, 0.7946, 0.7577, 0.7946, 0.7579, 0.7944, 0.7581, 0.7944, 0.758, 0.7946, 0.7579, 0.7946, 0.2111, 0.3333, 0.2108, 0.3333, 0.2108, 0.3331, 0.2111, 0.3331, 0.4331, 0.3572, 0.4329, 0.3572, 0.4329, 0.357, 0.433, 0.357, 0.4326, 0.3572, 0.4326, 0.357, 0.4329, 0.357, 0.4329, 0.3572, 0.4326, 0.357, 0.4326, 0.3568, 0.4329, 0.3569, 0.4329, 0.357, 0.4329, 0.3569, 0.433, 0.357, 0.4329, 0.357, 0.9878, 0.8043, 0.9878, 0.804, 0.988, 0.8041, 0.988, 0.8043, 0.4326, 0.3736, 0.4326, 0.3734, 0.4329, 0.3734, 0.4329, 0.3735, 0.4326, 0.3732, 0.4329, 0.3732, 0.4329, 0.3734, 0.4326, 0.3734, 0.2107, 0.3491, 0.2109, 0.349, 0.2109, 0.3493, 0.2107, 0.3493, 0.2111, 0.349, 0.2111, 0.3492, 0.2109, 0.3493, 0.2109, 0.349, 0.2111, 0.3492, 0.2111, 0.3494, 0.2109, 0.3494, 0.2109, 0.3493, 0.2109, 0.3494, 0.2107, 0.3493, 0.2109, 0.3493, 0.01042, 0.3353, 0.01018, 0.3353, 0.01001, 0.3351, 0.01011, 0.3351, 0.01018, 0.3353, 0.01001, 0.3354, 0.009932, 0.3351, 0.01001, 0.3351, 0.002487, 0.3042, 0.002182, 0.3045, 0.002087, 0.3044, 0.002251, 0.3042, 0.9791, 0.8124, 0.9795, 0.8122, 0.9794, 0.8124, 0.9792, 0.8125, 0.9798, 0.812, 0.9795, 0.8123, 0.9794, 0.8124, 0.9795, 0.8122, 0.9795, 0.8123, 0.9794, 0.8126, 0.9793, 0.8125, 0.9794, 0.8124, 0.9793, 0.8125, 0.9792, 0.8125, 0.9794, 0.8124, 0.7492, 0.7857, 0.7493, 0.786, 0.7492, 0.7861, 0.7491, 0.7859, 0.7493, 0.786, 0.7495, 0.7863, 0.7494, 0.7862, 0.7492, 0.7861, 0.7498, 0.7866, 0.7495, 0.7864, 0.7494, 0.7862, 0.7495, 0.7863, 0.7495, 0.7864, 0.7491, 0.7862, 0.7492, 0.7861, 0.7494, 0.7862, 0.002487, 0.2883, 0.002251, 0.2883, 0.002088, 0.288, 0.002182, 0.288, 0.749, 0.7861, 0.7491, 0.7859, 0.7492, 0.7861, 0.7492, 0.7861, 0.7492, 0.7861, 0.7494, 0.7862, 0.7492, 0.7861, 0.2208, 0.3572, 0.2123, 0.3572, 0.2123, 0.357, 0.2208, 0.357, 0.2208, 0.357, 0.2123, 0.357, 0.2123, 0.3568, 0.2208, 0.3568, 0.5474, 0.7946, 0.5394, 0.7946, 0.5395, 0.7944, 0.5474, 0.7944, 0.2123, 0.3572, 0.2123, 0.3732, 0.212, 0.3732, 0.212, 0.3572, 0.212, 0.3572, 0.212, 0.3732, 0.2119, 0.3732, 0.2119, 0.3572, 0.2108, 0.282, 0.2109, 0.2663, 0.2111, 0.2663, 0.2111, 0.2821, 0.2123, 0.3732, 0.2208, 0.3732, 0.2208, 0.3734, 0.2123, 0.3734, 0.2123, 0.3734, 0.2208, 0.3734, 0.2208, 0.3736, 0.2123, 0.3736, 0.7679, 0.804, 0.776, 0.804, 0.776, 0.8043, 0.7679, 0.8043, 0.5474, 0.7866, 0.5475, 0.6131, 0.5477, 0.6131, 0.5477, 0.7863, 0.5477, 0.7863, 0.5477, 0.6131, 0.5479, 0.6131, 0.5478, 0.786, 0.2025, 0.3956, 0.01034, 0.3956, 0.01034, 0.3954, 0.2021, 0.3954, 0.7679, 0.812, 0.7679, 0.9834, 0.7677, 0.9834, 0.7677, 0.812, 0.2203, 0.2659, 0.4126, 0.2659, 0.4126, 0.2661, 0.2203, 0.2661, 0.2203, 0.2661, 0.4126, 0.2661, 0.4126, 0.2663, 0.2203, 0.2663, 0.5395, 0.7866, 0.5395, 0.7944, 0.5392, 0.7944, 0.5392, 0.7866, 0.5392, 0.7866, 0.5392, 0.7944, 0.539, 0.7944, 0.539, 0.7866, 0.2203, 0.2823, 0.2111, 0.2823, 0.2111, 0.2821, 0.2203, 0.2821, 0.776, 0.9834, 0.776, 0.812, 0.7762, 0.8123, 0.7762, 0.9834, 0.01034, 0.3793, 0.2028, 0.3793, 0.2024, 0.3795, 0.01034, 0.3795, 0.01034, 0.3795, 0.2024, 0.3795, 0.2021, 0.3797, 0.01034, 0.3797, 0.7679, 0.8043, 0.7679, 0.812, 0.7677, 0.812, 0.7677, 0.8043, 0.2111, 0.2659, 0.2203, 0.2659, 0.2203, 0.2661, 0.2111, 0.2661, 0.2111, 0.2661, 0.2203, 0.2661, 0.2203, 0.2663, 0.2111, 0.2663, 0.5395, 0.6131, 0.5395, 0.7866, 0.5392, 0.7866, 0.5392, 0.6131, 0.5392, 0.6131, 0.5392, 0.7866, 0.539, 0.7866, 0.539, 0.6131, 0.4125, 0.2823, 0.2203, 0.2823, 0.2203, 0.2821, 0.4125, 0.2821, 0.2021, 0.3954, 0.2021, 0.3797, 0.2024, 0.3797, 0.2024, 0.3954, 0.2049, 0.2883, 0.2049, 0.3042, 0.2047, 0.3042, 0.2047, 0.2883, 0.2047, 0.2883, 0.2047, 0.3042, 0.2045, 0.3042, 0.2045, 0.2883, 0.4326, 0.3572, 0.4241, 0.3572, 0.4241, 0.357, 0.4326, 0.357, 0.4326, 0.357, 0.4241, 0.357, 0.4241, 0.3568, 0.4326, 0.3568, 0.7577, 0.7946, 0.7498, 0.7946, 0.7498, 0.7944, 0.7577, 0.7944, 0.4241, 0.3732, 0.4326, 0.3732, 0.4326, 0.3734, 0.4241, 0.3734, 0.4241, 0.3734, 0.4326, 0.3734, 0.4326, 0.3736, 0.4241, 0.3736, 0.9798, 0.804, 0.9878, 0.804, 0.9878, 0.8043, 0.9798, 0.8043, 0.4326, 0.3732, 0.4326, 0.3572, 0.4329, 0.3572, 0.4329, 0.3732, 0.4329, 0.3732, 0.4329, 0.3572, 0.4331, 0.3572, 0.4331, 0.3732, 0.2109, 0.349, 0.2108, 0.3333, 0.2111, 0.3333, 0.2111, 0.349, 0.7577, 0.7866, 0.7577, 0.6131, 0.7579, 0.6131, 0.758, 0.7866, 0.758, 0.7866, 0.7579, 0.6131, 0.7581, 0.6131, 0.7581, 0.7866, 0.2203, 0.3331, 0.4125, 0.3331, 0.4125, 0.3333, 0.2203, 0.3333, 0.9878, 0.812, 0.9878, 0.8043, 0.988, 0.8043, 0.988, 0.812, 0.2203, 0.3494, 0.2111, 0.3494, 0.2111, 0.3492, 0.2203, 0.3492, 0.2203, 0.3492, 0.2111, 0.3492, 0.2111, 0.349, 0.2203, 0.349, 0.9798, 0.812, 0.9798, 0.9834, 0.9795, 0.9834, 0.9795, 0.8123, 0.009753, 0.3349, 0.2024, 0.3349, 0.2024, 0.3351, 0.01011, 0.3351, 0.01011, 0.3351, 0.2024, 0.3351, 0.2024, 0.3353, 0.01042, 0.3353, 0.7577, 0.7944, 0.7577, 0.7866, 0.758, 0.7866, 0.7579, 0.7944, 0.7579, 0.7944, 0.758, 0.7866, 0.7581, 0.7866, 0.7581, 0.7944, 0.2111, 0.3331, 0.2203, 0.3331, 0.2203, 0.3333, 0.2111, 0.3333, 0.9878, 0.9834, 0.9878, 0.812, 0.988, 0.812, 0.988, 0.9834, 0.4126, 0.3494, 0.2203, 0.3494, 0.2203, 0.3492, 0.4126, 0.3492, 0.4126, 0.3492, 0.2203, 0.3492, 0.2203, 0.349, 0.4126, 0.349, 0.7496, 0.6131, 0.7498, 0.7866, 0.7495, 0.7863, 0.7494, 0.6131, 0.7494, 0.6131, 0.7495, 0.7863, 0.7493, 0.786, 0.7492, 0.6131, 0.2023, 0.3512, 0.01014, 0.3512, 0.01044, 0.351, 0.2023, 0.351, 0.01042, 0.3353, 0.01044, 0.351, 0.01021, 0.351, 0.01018, 0.3353, 0.002078, 0.3042, 0.002078, 0.2883, 0.002251, 0.2883, 0.002251, 0.3042, 0.002251, 0.3042, 0.002251, 0.2883, 0.002487, 0.2883, 0.002487, 0.3042, 0.2045, 0.2883, 0.002487, 0.2883, 0.002182, 0.288, 0.2048, 0.288, 0.2048, 0.288, 0.002182, 0.288, 0.001833, 0.2879, 0.2051, 0.2879, 0.5477, 0.7864, 0.7495, 0.7864, 0.7498, 0.7866, 0.5474, 0.7866, 0.776, 0.812, 0.9798, 0.812, 0.9795, 0.8122, 0.7763, 0.8122, 0.7763, 0.8122, 0.9795, 0.8122, 0.9791, 0.8124, 0.7766, 0.8124, 0.2048, 0.3045, 0.002182, 0.3045, 0.002487, 0.3042, 0.2045, 0.3042, 0.2208, 0.3732, 0.4241, 0.3732, 0.4241, 0.3734, 0.2208, 0.3734, 0.2208, 0.3734, 0.4241, 0.3734, 0.4241, 0.3736, 0.2208, 0.3736, 0.776, 0.804, 0.9798, 0.804, 0.9798, 0.8043, 0.776, 0.8043, 0.5474, 0.7944, 0.7498, 0.7944, 0.7498, 0.7946, 0.5474, 0.7946, 0.2208, 0.3568, 0.4241, 0.3568, 0.4241, 0.357, 0.2208, 0.357, 0.2208, 0.357, 0.4241, 0.357, 0.4241, 0.3572, 0.2208, 0.3572, 0.5474, 0.7944, 0.5395, 0.7944, 0.5395, 0.7866, 0.5474, 0.7866, 0.2111, 0.305, 0.2111, 0.2892, 0.2203, 0.2892, 0.2203, 0.305, 0.2203, 0.305, 0.2203, 0.2892, 0.4126, 0.2892, 0.4125, 0.305, 0.5389, 0.812, 0.5469, 0.812, 0.5469, 0.9834, 0.5389, 0.9834, 0.2045, 0.2669, 0.2045, 0.2829, 0.002486, 0.2829, 0.002486, 0.2669, 0.2021, 0.3568, 0.2021, 0.3725, 0.01034, 0.3725, 0.01034, 0.3568, 0.2123, 0.3788, 0.2208, 0.3788, 0.2208, 0.3948, 0.2123, 0.3948, 0.2208, 0.3948, 0.2208, 0.3788, 0.4241, 0.3788, 0.4241, 0.3948, 0.5389, 0.8043, 0.5469, 0.8043, 0.5469, 0.812, 0.5389, 0.812, 0.7765, 0.7945, 0.7765, 0.7866, 0.9788, 0.7866, 0.9788, 0.7945, 0.7508, 0.8043, 0.7588, 0.8043, 0.7588, 0.812, 0.7508, 0.812, 0.01044, 0.3281, 0.01042, 0.3124, 0.2024, 0.3124, 0.2023, 0.3281, 0.7508, 0.812, 0.7588, 0.812, 0.7588, 0.9834, 0.7508, 0.9834, 0.2203, 0.3261, 0.2203, 0.3104, 0.4125, 0.3104, 0.4126, 0.3261, 0.4241, 0.3788, 0.4326, 0.3788, 0.4326, 0.3948, 0.4241, 0.3948, 0.2111, 0.3261, 0.2111, 0.3104, 0.2203, 0.3104, 0.2203, 0.3261, 0.9867, 0.7945, 0.9788, 0.7945, 0.9788, 0.7866, 0.9867, 0.7866, 0.9867, 0.7866, 0.9788, 0.7866, 0.9786, 0.6131, 0.9867, 0.6131, 0.5469, 0.812, 0.5469, 0.8043, 0.7508, 0.8043, 0.7508, 0.812, 0.7765, 0.7866, 0.7685, 0.7866, 0.7685, 0.6131, 0.7766, 0.6131, 0.7685, 0.7945, 0.7685, 0.7947, 0.7682, 0.7947, 0.7683, 0.7945, 0.7685, 0.7947, 0.7685, 0.7948, 0.7682, 0.7948, 0.7682, 0.7947, 0.2123, 0.3788, 0.212, 0.3788, 0.212, 0.3786, 0.2123, 0.3786, 0.212, 0.3788, 0.2119, 0.3788, 0.2119, 0.3786, 0.212, 0.3786, 0.2111, 0.305, 0.2111, 0.3052, 0.2108, 0.3051, 0.2108, 0.3049, 0.768, 0.7945, 0.7683, 0.7945, 0.7682, 0.7947, 0.7681, 0.7947, 0.7682, 0.7947, 0.7682, 0.7948, 0.7681, 0.7947, 0.2111, 0.2892, 0.2109, 0.2892, 0.2109, 0.289, 0.2111, 0.289, 0.2109, 0.2892, 0.2107, 0.2892, 0.2107, 0.289, 0.2109, 0.289, 0.2123, 0.3948, 0.2123, 0.395, 0.212, 0.395, 0.212, 0.3948, 0.2123, 0.395, 0.2123, 0.3952, 0.212, 0.3951, 0.212, 0.395, 0.5389, 0.8043, 0.5387, 0.8043, 0.5387, 0.8041, 0.5389, 0.804, 0.2111, 0.2888, 0.2111, 0.289, 0.2109, 0.289, 0.2109, 0.2889, 0.2109, 0.289, 0.2107, 0.289, 0.2109, 0.2889, 0.2021, 0.3725, 0.2024, 0.3725, 0.2026, 0.3727, 0.2025, 0.3727, 0.2049, 0.2669, 0.2047, 0.2669, 0.2049, 0.2667, 0.205, 0.2667, 0.2045, 0.2669, 0.2048, 0.2667, 0.2049, 0.2667, 0.2047, 0.2669, 0.7771, 0.7862, 0.7768, 0.7864, 0.7769, 0.7862, 0.777, 0.7862, 0.7765, 0.7866, 0.7767, 0.7863, 0.7769, 0.7862, 0.7768, 0.7864, 0.7767, 0.7863, 0.7769, 0.786, 0.7769, 0.7861, 0.7769, 0.7862, 0.7769, 0.7861, 0.777, 0.7862, 0.7769, 0.7862, 0.2021, 0.3568, 0.2024, 0.3566, 0.2025, 0.3566, 0.2024, 0.3568, 0.5473, 0.8126, 0.5472, 0.8123, 0.5473, 0.8124, 0.5474, 0.8125, 0.5469, 0.812, 0.5472, 0.8122, 0.5473, 0.8124, 0.5472, 0.8123, 0.5472, 0.8122, 0.5476, 0.8124, 0.5475, 0.8125, 0.5473, 0.8124, 0.2045, 0.2829, 0.2047, 0.2829, 0.2049, 0.2831, 0.2048, 0.2831, 0.2025, 0.3568, 0.2024, 0.3568, 0.2025, 0.3566, 0.2026, 0.3566, 0.5474, 0.8125, 0.5473, 0.8124, 0.5475, 0.8125, 0.9867, 0.7945, 0.9869, 0.7945, 0.9869, 0.7947, 0.9867, 0.7947, 0.9869, 0.7945, 0.9871, 0.7945, 0.987, 0.7947, 0.9869, 0.7947, 0.2111, 0.3104, 0.2108, 0.3104, 0.2108, 0.3102, 0.2111, 0.3102, 0.4331, 0.3788, 0.4329, 0.3788, 0.4329, 0.3786, 0.433, 0.3786, 0.4326, 0.3788, 0.4326, 0.3786, 0.4329, 0.3786, 0.4329, 0.3788, 0.4326, 0.3786, 0.4326, 0.3784, 0.4329, 0.3785, 0.4329, 0.3786, 0.4329, 0.3785, 0.433, 0.3786, 0.4329, 0.3786, 0.7588, 0.8043, 0.7588, 0.804, 0.759, 0.8041, 0.759, 0.8043, 0.4326, 0.3952, 0.4326, 0.395, 0.4329, 0.395, 0.4329, 0.3951, 0.4326, 0.3948, 0.4329, 0.3948, 0.4329, 0.395, 0.4326, 0.395, 0.2107, 0.3262, 0.2109, 0.3261, 0.2109, 0.3264, 0.2107, 0.3264, 0.2111, 0.3261, 0.2111, 0.3263, 0.2109, 0.3264, 0.2109, 0.3261, 0.2111, 0.3263, 0.2111, 0.3265, 0.2109, 0.3265, 0.2109, 0.3264, 0.2109, 0.3265, 0.2107, 0.3264, 0.2109, 0.3264, 0.01042, 0.3124, 0.01018, 0.3124, 0.01001, 0.3122, 0.01011, 0.3122, 0.01018, 0.3124, 0.01001, 0.3125, 0.009934, 0.3122, 0.01001, 0.3122, 0.002486, 0.2829, 0.002182, 0.2831, 0.002087, 0.2831, 0.002251, 0.2829, 0.7501, 0.8124, 0.7505, 0.8122, 0.7504, 0.8124, 0.7502, 0.8125, 0.7508, 0.812, 0.7505, 0.8123, 0.7504, 0.8124, 0.7505, 0.8122, 0.7505, 0.8123, 0.7504, 0.8126, 0.7503, 0.8125, 0.7504, 0.8124, 0.7503, 0.8125, 0.7502, 0.8125, 0.7504, 0.8124, 0.9782, 0.7857, 0.9783, 0.786, 0.9782, 0.7861, 0.9781, 0.7859, 0.9783, 0.786, 0.9785, 0.7863, 0.9783, 0.7862, 0.9782, 0.7861, 0.9788, 0.7866, 0.9784, 0.7864, 0.9783, 0.7862, 0.9785, 0.7863, 0.9784, 0.7864, 0.9781, 0.7862, 0.9782, 0.7862, 0.9783, 0.7862, 0.002486, 0.2669, 0.002251, 0.2669, 0.002087, 0.2667, 0.002182, 0.2667, 0.9779, 0.7861, 0.9781, 0.7859, 0.9782, 0.7861, 0.9782, 0.7862, 0.9782, 0.7861, 0.9783, 0.7862, 0.9782, 0.7862, 0.2208, 0.3788, 0.2123, 0.3788, 0.2123, 0.3786, 0.2208, 0.3786, 0.2208, 0.3786, 0.2123, 0.3786, 0.2123, 0.3784, 0.2208, 0.3784, 0.7765, 0.7947, 0.7685, 0.7947, 0.7685, 0.7945, 0.7765, 0.7945, 0.2123, 0.3788, 0.2123, 0.3948, 0.212, 0.3948, 0.212, 0.3788, 0.212, 0.3788, 0.212, 0.3948, 0.2119, 0.3948, 0.2119, 0.3788, 0.2108, 0.3049, 0.2109, 0.2892, 0.2111, 0.2892, 0.2111, 0.305, 0.2123, 0.3948, 0.2208, 0.3948, 0.2208, 0.395, 0.2123, 0.395, 0.2123, 0.395, 0.2208, 0.395, 0.2208, 0.3952, 0.2123, 0.3952, 0.5389, 0.804, 0.5469, 0.804, 0.5469, 0.8043, 0.5389, 0.8043, 0.7765, 0.7866, 0.7766, 0.6131, 0.7768, 0.6131, 0.7767, 0.7863, 0.7767, 0.7863, 0.7768, 0.6131, 0.7769, 0.6131, 0.7769, 0.786, 0.2025, 0.3727, 0.01034, 0.3727, 0.01034, 0.3725, 0.2021, 0.3725, 0.5389, 0.812, 0.5389, 0.9834, 0.5387, 0.9834, 0.5387, 0.812, 0.2203, 0.2888, 0.4126, 0.2888, 0.4126, 0.289, 0.2203, 0.289, 0.2203, 0.289, 0.4126, 0.289, 0.4126, 0.2892, 0.2203, 0.2892, 0.7685, 0.7866, 0.7685, 0.7945, 0.7683, 0.7945, 0.7683, 0.7866, 0.7683, 0.7866, 0.7683, 0.7945, 0.768, 0.7945, 0.7681, 0.7866, 0.2203, 0.3052, 0.2111, 0.3052, 0.2111, 0.305, 0.2203, 0.305, 0.5469, 0.9834, 0.5469, 0.812, 0.5472, 0.8123, 0.5472, 0.9834, 0.01034, 0.3564, 0.2028, 0.3564, 0.2024, 0.3566, 0.01034, 0.3566, 0.01034, 0.3566, 0.2024, 0.3566, 0.2021, 0.3568, 0.01034, 0.3568, 0.5389, 0.8043, 0.5389, 0.812, 0.5387, 0.812, 0.5387, 0.8043, 0.2111, 0.2888, 0.2203, 0.2888, 0.2203, 0.289, 0.2111, 0.289, 0.2111, 0.289, 0.2203, 0.289, 0.2203, 0.2892, 0.2111, 0.2892, 0.7685, 0.6131, 0.7685, 0.7866, 0.7683, 0.7866, 0.7683, 0.6131, 0.7683, 0.6131, 0.7683, 0.7866, 0.7681, 0.7866, 0.768, 0.6131, 0.4125, 0.3052, 0.2203, 0.3052, 0.2203, 0.305, 0.4125, 0.305, 0.2021, 0.3725, 0.2021, 0.3568, 0.2024, 0.3568, 0.2024, 0.3725, 0.2049, 0.2669, 0.2049, 0.2829, 0.2047, 0.2829, 0.2047, 0.2669, 0.2047, 0.2669, 0.2047, 0.2829, 0.2045, 0.2829, 0.2045, 0.2669, 0.4326, 0.3788, 0.4241, 0.3788, 0.4241, 0.3786, 0.4326, 0.3786, 0.4326, 0.3786, 0.4241, 0.3786, 0.4241, 0.3784, 0.4326, 0.3784, 0.9867, 0.7947, 0.9788, 0.7947, 0.9788, 0.7945, 0.9867, 0.7945, 0.4241, 0.3948, 0.4326, 0.3948, 0.4326, 0.395, 0.4241, 0.395, 0.4241, 0.395, 0.4326, 0.395, 0.4326, 0.3952, 0.4241, 0.3952, 0.7508, 0.804, 0.7588, 0.804, 0.7588, 0.8043, 0.7508, 0.8043, 0.4326, 0.3948, 0.4326, 0.3788, 0.4329, 0.3788, 0.4329, 0.3948, 0.4329, 0.3948, 0.4329, 0.3788, 0.4331, 0.3788, 0.4331, 0.3948, 0.2109, 0.3261, 0.2108, 0.3104, 0.2111, 0.3104, 0.2111, 0.3261, 0.9867, 0.7866, 0.9867, 0.6131, 0.9869, 0.6131, 0.987, 0.7866, 0.987, 0.7866, 0.9869, 0.6131, 0.9871, 0.6131, 0.9871, 0.7866, 0.2203, 0.3102, 0.4125, 0.3102, 0.4125, 0.3104, 0.2203, 0.3104, 0.7588, 0.812, 0.7588, 0.8043, 0.759, 0.8043, 0.759, 0.812, 0.2203, 0.3265, 0.2111, 0.3265, 0.2111, 0.3263, 0.2203, 0.3263, 0.2203, 0.3263, 0.2111, 0.3263, 0.2111, 0.3261, 0.2203, 0.3261, 0.7508, 0.812, 0.7508, 0.9834, 0.7505, 0.9834, 0.7505, 0.8123, 0.009754, 0.312, 0.2024, 0.312, 0.2024, 0.3122, 0.01011, 0.3122, 0.01011, 0.3122, 0.2024, 0.3122, 0.2024, 0.3124, 0.01042, 0.3124, 0.9867, 0.7945, 0.9867, 0.7866, 0.987, 0.7866, 0.9869, 0.7945, 0.9869, 0.7945, 0.987, 0.7866, 0.9871, 0.7866, 0.9871, 0.7945, 0.2111, 0.3102, 0.2203, 0.3102, 0.2203, 0.3104, 0.2111, 0.3104, 0.7588, 0.9834, 0.7588, 0.812, 0.759, 0.812, 0.759, 0.9834, 0.4126, 0.3265, 0.2203, 0.3265, 0.2203, 0.3263, 0.4126, 0.3263, 0.4126, 0.3263, 0.2203, 0.3263, 0.2203, 0.3261, 0.4126, 0.3261, 0.9786, 0.6131, 0.9788, 0.7866, 0.9785, 0.7863, 0.9784, 0.6131, 0.9784, 0.6131, 0.9785, 0.7863, 0.9783, 0.786, 0.9782, 0.6131, 0.2023, 0.3283, 0.01014, 0.3283, 0.01044, 0.3281, 0.2023, 0.3281, 0.01042, 0.3124, 0.01044, 0.3281, 0.01021, 0.3281, 0.01018, 0.3124, 0.002078, 0.2829, 0.002078, 0.2669, 0.002251, 0.2669, 0.002251, 0.2829, 0.002251, 0.2829, 0.002251, 0.2669, 0.002486, 0.2669, 0.002486, 0.2829, 0.2045, 0.2669, 0.002486, 0.2669, 0.002182, 0.2667, 0.2048, 0.2667, 0.2048, 0.2667, 0.002182, 0.2667, 0.001832, 0.2666, 0.2051, 0.2666, 0.7768, 0.7864, 0.9784, 0.7864, 0.9788, 0.7866, 0.7765, 0.7866, 0.5469, 0.812, 0.7508, 0.812, 0.7505, 0.8122, 0.5472, 0.8122, 0.5472, 0.8122, 0.7505, 0.8122, 0.7501, 0.8124, 0.5476, 0.8124, 0.2048, 0.2831, 0.002182, 0.2831, 0.002486, 0.2829, 0.2045, 0.2829, 0.2208, 0.3948, 0.4241, 0.3948, 0.4241, 0.395, 0.2208, 0.395, 0.2208, 0.395, 0.4241, 0.395, 0.4241, 0.3952, 0.2208, 0.3952, 0.5469, 0.804, 0.7508, 0.804, 0.7508, 0.8043, 0.5469, 0.8043, 0.7765, 0.7945, 0.9788, 0.7945, 0.9788, 0.7947, 0.7765, 0.7947, 0.2208, 0.3784, 0.4241, 0.3784, 0.4241, 0.3786, 0.2208, 0.3786, 0.2208, 0.3786, 0.4241, 0.3786, 0.4241, 0.3788, 0.2208, 0.3788, 0.7765, 0.7945, 0.7685, 0.7945, 0.7685, 0.7866, 0.7765, 0.7866])
me_table.materials.append(mat_wood)
me_table.materials.append(mat_metal)
me_table.use_remesh_fix_poles = True
me_table.use_remesh_preserve_attributes = False
me_table.update()
me_table.normals_split_custom_set([tuple(v) for v in zip(*[iter([-0.1298, -0.1298, 0.983, 0.1295, -0.1295, 0.9831, 0.1295, 0.1295, 0.9831, -0.1297, 0.1298, 0.983, -0.1295, 0.9831, 0.1296, 0.1298, 0.983, 0.1295, 0.1295, 0.9831, -0.1296, -0.1298, 0.983, -0.1295, 0.983, -0.1299, 0.1295, 0.9831, -0.1295, -0.1296, 0.9831, 0.1295, -0.1297, 0.9831, 0.1296, 0.1297, 0.1297, -0.1297, -0.983, -0.1297, -0.1297, -0.983, -0.1295, 0.1295, -0.9831, 0.1297, 0.1298, -0.983, -0.1299, -0.983, 0.1295, -0.1295, -0.9831, -0.1296, 0.1299, -0.983, -0.1295, 0.1295, -0.9831, 0.1297, -0.9831, -0.1295, 0.1296, -0.8624, -0.4914, 0.1217, -0.7744, -0.4473, 0.4475, -0.8623, -0.1215, 0.4916, -0.8624, -0.4914, 0.1217, -0.4918, -0.8622, 0.1215, -0.4473, -0.7744, 0.4474, -0.7744, -0.4473, 0.4475, -0.1299, -0.983, 0.1295, -0.1215, -0.8623, 0.4916, -0.4473, -0.7744, 0.4474, -0.4918, -0.8622, 0.1215, -0.1215, -0.8623, 0.4916, -0.1215, -0.4914, 0.8624, -0.4473, -0.4473, 0.7745, -0.4473, -0.7744, 0.4474, -0.1298, -0.1298, 0.983, -0.4914, -0.1215, 0.8624, -0.4473, -0.4473, 0.7745, -0.1215, -0.4914, 0.8624, -0.4914, -0.1215, 0.8624, -0.8623, -0.1215, 0.4916, -0.7744, -0.4473, 0.4475, -0.4473, -0.4473, 0.7745, -0.7744, -0.4473, 0.4475, -0.4473, -0.7744, 0.4474, -0.4473, -0.4473, 0.7745, 0.1295, -0.1295, 0.9831, 0.1216, -0.4914, 0.8624, 0.4474, -0.4473, 0.7744, 0.4914, -0.1216, 0.8624, 0.1216, -0.4914, 0.8624, 0.1216, -0.8623, 0.4916, 0.4474, -0.7745, 0.4473, 0.4474, -0.4473, 0.7744, 0.1295, -0.9831, 0.1297, 0.4914, -0.8624, 0.1218, 0.4474, -0.7745, 0.4473, 0.1216, -0.8623, 0.4916, 0.4914, -0.8624, 0.1218, 0.8623, -0.4915, 0.1218, 0.7743, -0.4474, 0.4475, 0.4474, -0.7745, 0.4473, 0.983, -0.1299, 0.1295, 0.8622, -0.1216, 0.4917, 0.7743, -0.4474, 0.4475, 0.8623, -0.4915, 0.1218, 0.8622, -0.1216, 0.4917, 0.4914, -0.1216, 0.8624, 0.4474, -0.4473, 0.7744, 0.7743, -0.4474, 0.4475, 0.4474, -0.4473, 0.7744, 0.4474, -0.7745, 0.4473, 0.7743, -0.4474, 0.4475, -0.983, -0.1301, -0.1294, -0.8623, -0.1215, -0.4916, -0.7744, -0.4473, -0.4475, -0.8624, -0.4914, -0.1217, -0.8623, -0.1215, -0.4916, -0.4914, -0.1215, -0.8624, -0.4473, -0.4473, -0.7745, -0.7744, -0.4473, -0.4475, -0.1297, -0.1297, -0.983, -0.1215, -0.4914, -0.8624, -0.4473, -0.4473, -0.7745, -0.4914, -0.1215, -0.8624, -0.1215, -0.4914, -0.8624, -0.1215, -0.8623, -0.4916, -0.4473, -0.7744, -0.4475, -0.4473, -0.4473, -0.7745, -0.1295, -0.9831, -0.1296, -0.4914, -0.8624, -0.1217, -0.4473, -0.7744, -0.4475, -0.1215, -0.8623, -0.4916, -0.4914, -0.8624, -0.1217, -0.8624, -0.4914, -0.1217, -0.7744, -0.4473, -0.4475, -0.4473, -0.7744, -0.4475, -0.7744, -0.4473, -0.4475, -0.4473, -0.4473, -0.7745, -0.4473, -0.7744, -0.4475, 0.9831, -0.1295, -0.1296, 0.8622, -0.4917, -0.1216, 0.7744, -0.4473, -0.4475, 0.8623, -0.1215, -0.4916, 0.8622, -0.4917, -0.1216, 0.4918, -0.8622, -0.1215, 0.4473, -0.7744, -0.4474, 0.7744, -0.4473, -0.4475, 0.1299, -0.983, -0.1295, 0.1215, -0.8623, -0.4916, 0.4473, -0.7744, -0.4474, 0.4918, -0.8622, -0.1215, 0.1215, -0.8623, -0.4916, 0.1215, -0.4914, -0.8624, 0.4473, -0.4473, -0.7745, 0.4473, -0.7744, -0.4474, 0.1297, -0.1297, -0.983, 0.4914, -0.1215, -0.8624, 0.4473, -0.4473, -0.7745, 0.1215, -0.4914, -0.8624, 0.4914, -0.1215, -0.8624, 0.8623, -0.1215, -0.4916, 0.7744, -0.4473, -0.4475, 0.4473, -0.4473, -0.7745, 0.7744, -0.4473, -0.4475, 0.4473, -0.7744, -0.4474, 0.4473, -0.4473, -0.7745, -0.9831, 0.1296, -0.1297, -0.8624, 0.4914, -0.1218, -0.7744, 0.4474, -0.4473, -0.8623, 0.1216, -0.4916, -0.8624, 0.4914, -0.1218, -0.4915, 0.8623, -0.1218, -0.4474, 0.7744, -0.4474, -0.7744, 0.4474, -0.4473, -0.1298, 0.983, -0.1295, -0.1216, 0.8622, -0.4917, -0.4474, 0.7744, -0.4474, -0.4915, 0.8623, -0.1218, -0.1216, 0.8622, -0.4917, -0.1216, 0.4914, -0.8624, -0.4474, 0.4473, -0.7744, -0.4474, 0.7744, -0.4474, -0.1295, 0.1295, -0.9831, -0.4914, 0.1216, -0.8624, -0.4474, 0.4473, -0.7744, -0.1216, 0.4914, -0.8624, -0.4914, 0.1216, -0.8624, -0.8623, 0.1216, -0.4916, -0.7744, 0.4474, -0.4473, -0.4474, 0.4473, -0.7744, -0.7744, 0.4474, -0.4473, -0.4474, 0.7744, -0.4474, -0.4474, 0.4473, -0.7744, -0.9831, 0.1295, 0.1297, -0.8623, 0.1216, 0.4916, -0.7744, 0.4473, 0.4474, -0.8624, 0.4914, 0.1218, -0.8623, 0.1216, 0.4916, -0.4917, 0.1216, 0.8622, -0.4475, 0.447, 0.7746, -0.7744, 0.4473, 0.4474, -0.1297, 0.1298, 0.983, -0.1216, 0.4914, 0.8624, -0.4475, 0.447, 0.7746, -0.4917, 0.1216, 0.8622, -0.1216, 0.4914, 0.8624, -0.1216, 0.8623, 0.4917, -0.4474, 0.7744, 0.4474, -0.4475, 0.447, 0.7746, -0.1295, 0.9831, 0.1296, -0.4915, 0.8623, 0.1217, -0.4474, 0.7744, 0.4474, -0.1216, 0.8623, 0.4917, -0.4915, 0.8623, 0.1217, -0.8624, 0.4914, 0.1218, -0.7744, 0.4473, 0.4474, -0.4474, 0.7744, 0.4474, -0.7744, 0.4473, 0.4474, -0.4475, 0.447, 0.7746, -0.4474, 0.7744, 0.4474, 0.1295, 0.1295, 0.9831, 0.4914, 0.1216, 0.8624, 0.4474, 0.4473, 0.7744, 0.1216, 0.4914, 0.8624, 0.4914, 0.1216, 0.8624, 0.8623, 0.1216, 0.4916, 0.7744, 0.4474, 0.4473, 0.4474, 0.4473, 0.7744, 0.9831, 0.1296, 0.1297, 0.8624, 0.4914, 0.1218, 0.7744, 0.4474, 0.4473, 0.8623, 0.1216, 0.4916, 0.8624, 0.4914, 0.1218, 0.4915, 0.8623, 0.1218, 0.4474, 0.7744, 0.4474, 0.7744, 0.4474, 0.4473, 0.1298, 0.983, 0.1295, 0.1216, 0.8622, 0.4917, 0.4474, 0.7744, 0.4474, 0.4915, 0.8623, 0.1218, 0.1216, 0.8622, 0.4917, 0.1216, 0.4914, 0.8624, 0.4474, 0.4473, 0.7744, 0.4474, 0.7744, 0.4474, 0.4474, 0.4473, 0.7744, 0.7744, 0.4474, 0.4473, 0.4474, 0.7744, 0.4474, 0.9831, 0.1295, -0.1297, 0.8623, 0.1216, -0.4916, 0.7744, 0.4473, -0.4474, 0.8624, 0.4914, -0.1218, 0.8623, 0.1216, -0.4916, 0.4917, 0.1216, -0.8622, 0.4475, 0.447, -0.7746, 0.7744, 0.4473, -0.4474, 0.1297, 0.1298, -0.983, 0.1216, 0.4914, -0.8624, 0.4475, 0.447, -0.7746, 0.4917, 0.1216, -0.8622, 0.1216, 0.4914, -0.8624, 0.1216, 0.8623, -0.4917, 0.4474, 0.7744, -0.4474, 0.4475, 0.447, -0.7746, 0.1295, 0.9831, -0.1296, 0.4915, 0.8623, -0.1217, 0.4474, 0.7744, -0.4474, 0.1216, 0.8623, -0.4917, 0.4915, 0.8623, -0.1217, 0.8624, 0.4914, -0.1218, 0.7744, 0.4473, -0.4474, 0.4474, 0.7744, -0.4474, 0.7744, 0.4473, -0.4474, 0.4475, 0.447, -0.7746, 0.4474, 0.7744, -0.4474, -0.1295, -0.9831, -0.1296, -0.1299, -0.983, 0.1295, -0.4918, -0.8622, 0.1215, -0.4914, -0.8624, -0.1217, -0.4914, -0.8624, -0.1217, -0.4918, -0.8622, 0.1215, -0.8624, -0.4914, 0.1217, -0.8624, -0.4914, -0.1217, -0.8624, -0.4914, -0.1217, -0.8624, -0.4914, 0.1217, -0.9831, -0.1295, 0.1296, -0.983, -0.1301, -0.1294, -0.1299, -0.983, 0.1295, 0.1295, -0.9831, 0.1297, 0.1216, -0.8623, 0.4916, -0.1215, -0.8623, 0.4916, -0.1215, -0.8623, 0.4916, 0.1216, -0.8623, 0.4916, 0.1216, -0.4914, 0.8624, -0.1215, -0.4914, 0.8624, -0.1215, -0.4914, 0.8624, 0.1216, -0.4914, 0.8624, 0.1295, -0.1295, 0.9831, -0.1298, -0.1298, 0.983, 0.1295, -0.9831, 0.1297, 0.1299, -0.983, -0.1295, 0.4918, -0.8622, -0.1215, 0.4914, -0.8624, 0.1218, 0.4914, -0.8624, 0.1218, 0.4918, -0.8622, -0.1215, 0.8622, -0.4917, -0.1216, 0.8623, -0.4915, 0.1218, 0.8623, -0.4915, 0.1218, 0.8622, -0.4917, -0.1216, 0.9831, -0.1295, -0.1296, 0.983, -0.1299, 0.1295, 0.1299, -0.983, -0.1295, -0.1295, -0.9831, -0.1296, -0.1215, -0.8623, -0.4916, 0.1215, -0.8623, -0.4916, 0.1215, -0.8623, -0.4916, -0.1215, -0.8623, -0.4916, -0.1215, -0.4914, -0.8624, 0.1215, -0.4914, -0.8624, 0.1215, -0.4914, -0.8624, -0.1215, -0.4914, -0.8624, -0.1297, -0.1297, -0.983, 0.1297, -0.1297, -0.983, -0.9831, 0.1296, -0.1297, -0.9831, 0.1295, 0.1297, -0.8624, 0.4914, 0.1218, -0.8624, 0.4914, -0.1218, -0.8624, 0.4914, -0.1218, -0.8624, 0.4914, 0.1218, -0.4915, 0.8623, 0.1217, -0.4915, 0.8623, -0.1218, -0.4915, 0.8623, -0.1218, -0.4915, 0.8623, 0.1217, -0.1295, 0.9831, 0.1296, -0.1298, 0.983, -0.1295, -0.1297, 0.1298, 0.983, 0.1295, 0.1295, 0.9831, 0.1216, 0.4914, 0.8624, -0.1216, 0.4914, 0.8624, -0.1216, 0.4914, 0.8624, 0.1216, 0.4914, 0.8624, 0.1216, 0.8622, 0.4917, -0.1216, 0.8623, 0.4917, -0.1216, 0.8623, 0.4917, 0.1216, 0.8622, 0.4917, 0.1298, 0.983, 0.1295, -0.1295, 0.9831, 0.1296, 0.9831, 0.1296, 0.1297, 0.9831, 0.1295, -0.1297, 0.8624, 0.4914, -0.1218, 0.8624, 0.4914, 0.1218, 0.8624, 0.4914, 0.1218, 0.8624, 0.4914, -0.1218, 0.4915, 0.8623, -0.1217, 0.4915, 0.8623, 0.1218, 0.4915, 0.8623, 0.1218, 0.4915, 0.8623, -0.1217, 0.1295, 0.9831, -0.1296, 0.1298, 0.983, 0.1295, 0.1297, 0.1298, -0.983, -0.1295, 0.1295, -0.9831, -0.1216, 0.4914, -0.8624, 0.1216, 0.4914, -0.8624, 0.1216, 0.4914, -0.8624, -0.1216, 0.4914, -0.8624, -0.1216, 0.8622, -0.4917, 0.1216, 0.8623, -0.4917, 0.1216, 0.8623, -0.4917, -0.1216, 0.8622, -0.4917, -0.1298, 0.983, -0.1295, 0.1295, 0.9831, -0.1296, -0.983, -0.1301, -0.1294, -0.9831, 0.1296, -0.1297, -0.8623, 0.1216, -0.4916, -0.8623, -0.1215, -0.4916, -0.8623, -0.1215, -0.4916, -0.8623, 0.1216, -0.4916, -0.4914, 0.1216, -0.8624, -0.4914, -0.1215, -0.8624, -0.4914, -0.1215, -0.8624, -0.4914, 0.1216, -0.8624, -0.1295, 0.1295, -0.9831, -0.1297, -0.1297, -0.983, 0.9831, 0.1295, -0.1297, 0.9831, -0.1295, -0.1296, 0.8623, -0.1215, -0.4916, 0.8623, 0.1216, -0.4916, 0.8623, 0.1216, -0.4916, 0.8623, -0.1215, -0.4916, 0.4914, -0.1215, -0.8624, 0.4917, 0.1216, -0.8622, 0.4917, 0.1216, -0.8622, 0.4914, -0.1215, -0.8624, 0.1297, -0.1297, -0.983, 0.1297, 0.1298, -0.983, 0.983, -0.1299, 0.1295, 0.9831, 0.1296, 0.1297, 0.8623, 0.1216, 0.4916, 0.8622, -0.1216, 0.4917, 0.8622, -0.1216, 0.4917, 0.8623, 0.1216, 0.4916, 0.4914, 0.1216, 0.8624, 0.4914, -0.1216, 0.8624, 0.4914, -0.1216, 0.8624, 0.4914, 0.1216, 0.8624, 0.1295, 0.1295, 0.9831, 0.1295, -0.1295, 0.9831, -0.9831, 0.1295, 0.1297, -0.9831, -0.1295, 0.1296, -0.8623, -0.1215, 0.4916, -0.8623, 0.1216, 0.4916, -0.8623, 0.1216, 0.4916, -0.8623, -0.1215, 0.4916, -0.4914, -0.1215, 0.8624, -0.4917, 0.1216, 0.8622, -0.4917, 0.1216, 0.8622, -0.4914, -0.1215, 0.8624, -0.1298, -0.1298, 0.983, -0.1297, 0.1298, 0.983, -0.983, -0.1301, -0.1294, -0.9831, -0.1295, 0.1296, -0.9831, 0.1295, 0.1297, -0.9831, 0.1296, -0.1297, -0.1296, -0.1296, 0.9831, 0.1298, -0.1298, 0.983, 0.1308, 2.818e-06, 0.9914, -0.1306, 4.958e-07, 0.9914, -0.1306, 4.958e-07, 0.9914, 0.1308, 2.818e-06, 0.9914, 0.1305, 0.0, 0.9914, -0.1305, -1.747e-07, 0.9914, 0.9914, -1.033e-06, 0.1305, 0.9987, 0.03719, -0.03562, 0.9905, -9.941e-06, -0.1378, 0.9915, 0.0, 0.1305, -0.1867, 0.9757, -0.1145, 0.187, 0.9757, -0.1144, 0.1867, 0.9757, 0.1145, -0.187, 0.9757, 0.1143, 0.1807, 0.1144, -0.9769, -0.1809, 0.1142, -0.9768, -0.1381, -1.021e-05, -0.9904, 0.1378, -9.965e-06, -0.9905, -0.1297, -0.983, 0.1297, -0.1305, -0.9914, 1.144e-06, 0.1304, -0.9915, 1.109e-06, 0.1297, -0.9831, 0.1294, 0.1304, -0.9915, 1.109e-06, -0.1305, -0.9914, 1.144e-06, -0.1305, -0.9914, -1.144e-06, 0.1304, -0.9915, -1.109e-06, 0.983, -0.1297, 0.1297, 0.9915, -0.1305, 1.129e-06, 0.9987, 0.03719, -0.03562, 0.9914, -1.033e-06, 0.1305, -0.9915, -0.1304, -3.143e-06, -0.9987, 0.03719, -0.03562, -0.9987, 0.03719, 0.03564, -0.9915, -0.1304, 3.143e-06, 0.9915, -0.1305, -1.129e-06, 0.983, -0.1297, -0.1297, 0.9914, -1.033e-06, -0.1305, 0.9987, 0.03719, 0.03563, -0.1808, 0.1144, 0.9768, 0.1807, 0.1144, 0.9768, 0.1383, -9.976e-06, 0.9904, -0.1381, -1.191e-06, 0.9904, 0.9987, 0.03719, 0.03563, 0.9914, -1.033e-06, -0.1305, 0.9915, 0.0, -0.1305, 0.9905, -9.832e-06, 0.1378, 0.1308, 2.818e-06, -0.9914, -0.1309, 2.892e-06, -0.9914, -0.1305, 0.0, -0.9914, 0.1305, 3.097e-11, -0.9914, -0.1305, -0.9914, -1.144e-06, -0.1297, -0.983, -0.1297, 0.1297, -0.9831, -0.1294, 0.1304, -0.9915, -1.109e-06, 0.1298, -0.1298, -0.983, -0.1295, -0.1295, -0.9831, -0.1309, 2.892e-06, -0.9914, 0.1308, 2.818e-06, -0.9914, -0.9831, -0.1296, -0.1296, -0.9915, -0.1304, 3.143e-06, -0.9987, 0.03719, 0.03564, -0.9915, 3.088e-06, -0.1304, -0.9915, 3.088e-06, -0.1304, -0.9987, 0.03719, 0.03564, -0.9905, -9.799e-06, 0.1379, -0.9915, 0.0, -0.1305, 0.9987, 0.03719, -0.03562, 0.9915, -0.1305, 1.129e-06, 0.9915, -0.1305, -1.129e-06, 0.9987, 0.03719, 0.03563, -0.9987, 0.03719, -0.03562, -0.9915, 3.088e-06, 0.1304, -0.9915, 0.0, 0.1305, -0.9905, -9.922e-06, -0.1378, -0.9831, -0.1296, 0.1296, -0.8622, -0.4917, 0.1216, -0.7745, -0.4473, 0.4473, -0.8624, -0.1216, 0.4914, -0.8622, -0.4917, 0.1216, -0.4915, -0.8623, 0.1216, -0.4474, -0.7745, 0.4472, -0.7745, -0.4473, 0.4473, -0.1297, -0.983, 0.1297, -0.1215, -0.8624, 0.4914, -0.4474, -0.7745, 0.4472, -0.4915, -0.8623, 0.1216, -0.1215, -0.8624, 0.4914, -0.1216, -0.4916, 0.8623, -0.4473, -0.4473, 0.7744, -0.4474, -0.7745, 0.4472, -0.1296, -0.1296, 0.9831, -0.4916, -0.1216, 0.8623, -0.4473, -0.4473, 0.7744, -0.1216, -0.4916, 0.8623, -0.4916, -0.1216, 0.8623, -0.8624, -0.1216, 0.4914, -0.7745, -0.4473, 0.4473, -0.4473, -0.4473, 0.7744, -0.7745, -0.4473, 0.4473, -0.4474, -0.7745, 0.4472, -0.4473, -0.4473, 0.7744, 0.1298, -0.1298, 0.983, 0.1216, -0.4917, 0.8623, 0.4473, -0.4475, 0.7744, 0.4915, -0.1216, 0.8623, 0.1216, -0.4917, 0.8623, 0.1215, -0.8624, 0.4914, 0.4471, -0.7746, 0.4474, 0.4473, -0.4475, 0.7744, 0.1297, -0.9831, 0.1294, 0.4916, -0.8623, 0.1217, 0.4471, -0.7746, 0.4474, 0.1215, -0.8624, 0.4914, 0.4916, -0.8623, 0.1217, 0.8624, -0.4915, 0.1216, 0.7745, -0.4473, 0.4473, 0.4471, -0.7746, 0.4474, 0.983, -0.1297, 0.1297, 0.8624, -0.1216, 0.4915, 0.7745, -0.4473, 0.4473, 0.8624, -0.4915, 0.1216, 0.8624, -0.1216, 0.4915, 0.4915, -0.1216, 0.8623, 0.4473, -0.4475, 0.7744, 0.7745, -0.4473, 0.4473, 0.4473, -0.4475, 0.7744, 0.4471, -0.7746, 0.4474, 0.7745, -0.4473, 0.4473, -0.1809, 0.1142, -0.9768, -0.3179, 0.4887, -0.8125, -0.7398, 0.456, -0.4947, -0.6841, 0.1873, -0.7049, -0.3179, 0.4887, -0.8125, -0.3179, 0.8125, -0.4887, -0.7398, 0.4948, -0.4559, -0.7398, 0.456, -0.4947, -0.1867, 0.9757, -0.1145, -0.6851, 0.7039, -0.1875, -0.7398, 0.4948, -0.4559, -0.3179, 0.8125, -0.4887, -0.6851, 0.7039, -0.1875, -0.9571, 0.2703, -0.104, -0.8934, 0.3177, -0.3176, -0.7398, 0.4948, -0.4559, -0.9987, 0.03719, -0.03562, -0.9588, 0.1039, -0.2646, -0.8934, 0.3177, -0.3176, -0.9571, 0.2703, -0.104, -0.9588, 0.1039, -0.2646, -0.6841, 0.1873, -0.7049, -0.7398, 0.456, -0.4947, -0.8934, 0.3177, -0.3176, -0.7398, 0.456, -0.4947, -0.7398, 0.4948, -0.4559, -0.8934, 0.3177, -0.3176, 0.1807, 0.1144, -0.9769, 0.6841, 0.1876, -0.7049, 0.7398, 0.456, -0.4947, 0.3178, 0.4889, -0.8124, 0.6841, 0.1876, -0.7049, 0.9588, 0.104, -0.2645, 0.8934, 0.3175, -0.3177, 0.7398, 0.456, -0.4947, 0.9987, 0.03719, -0.03562, 0.9571, 0.2703, -0.1041, 0.8934, 0.3175, -0.3177, 0.9588, 0.104, -0.2645, 0.9571, 0.2703, -0.1041, 0.685, 0.704, -0.1876, 0.7399, 0.4948, -0.4558, 0.8934, 0.3175, -0.3177, 0.187, 0.9757, -0.1144, 0.3182, 0.8122, -0.489, 0.7399, 0.4948, -0.4558, 0.685, 0.704, -0.1876, 0.3182, 0.8122, -0.489, 0.3178, 0.4889, -0.8124, 0.7398, 0.456, -0.4947, 0.7399, 0.4948, -0.4558, 0.7398, 0.456, -0.4947, 0.8934, 0.3175, -0.3177, 0.7399, 0.4948, -0.4558, -0.9831, -0.1296, -0.1296, -0.8624, -0.1216, -0.4914, -0.7745, -0.4473, -0.4473, -0.8622, -0.4917, -0.1216, -0.8624, -0.1216, -0.4914, -0.4916, -0.1216, -0.8623, -0.4476, -0.4473, -0.7743, -0.7745, -0.4473, -0.4473, -0.1295, -0.1295, -0.9831, -0.1216, -0.4916, -0.8623, -0.4476, -0.4473, -0.7743, -0.4916, -0.1216, -0.8623, -0.1216, -0.4916, -0.8623, -0.1215, -0.8624, -0.4914, -0.4474, -0.7745, -0.4472, -0.4476, -0.4473, -0.7743, -0.1297, -0.983, -0.1297, -0.4915, -0.8623, -0.1216, -0.4474, -0.7745, -0.4472, -0.1215, -0.8624, -0.4914, -0.4915, -0.8623, -0.1216, -0.8622, -0.4917, -0.1216, -0.7745, -0.4473, -0.4473, -0.4474, -0.7745, -0.4472, -0.7745, -0.4473, -0.4473, -0.4476, -0.4473, -0.7743, -0.4474, -0.7745, -0.4472, 0.983, -0.1297, -0.1297, 0.8624, -0.4915, -0.1215, 0.7745, -0.4473, -0.4473, 0.8624, -0.1216, -0.4915, 0.8624, -0.4915, -0.1215, 0.4916, -0.8623, -0.1217, 0.4471, -0.7746, -0.4474, 0.7745, -0.4473, -0.4473, 0.1297, -0.9831, -0.1294, 0.1215, -0.8624, -0.4914, 0.4471, -0.7746, -0.4474, 0.4916, -0.8623, -0.1217, 0.1215, -0.8624, -0.4914, 0.1216, -0.4917, -0.8623, 0.4473, -0.4475, -0.7744, 0.4471, -0.7746, -0.4474, 0.1298, -0.1298, -0.983, 0.4919, -0.1217, -0.8621, 0.4473, -0.4475, -0.7744, 0.1216, -0.4917, -0.8623, 0.4919, -0.1217, -0.8621, 0.8624, -0.1216, -0.4915, 0.7745, -0.4473, -0.4473, 0.4473, -0.4475, -0.7744, 0.7745, -0.4473, -0.4473, 0.4471, -0.7746, -0.4474, 0.4473, -0.4475, -0.7744, 0.1807, 0.1144, 0.9768, 0.318, 0.4889, 0.8123, 0.7398, 0.4559, 0.4949, 0.6841, 0.1872, 0.705, 0.318, 0.4889, 0.8123, 0.3178, 0.8124, 0.4889, 0.7399, 0.4949, 0.4557, 0.7398, 0.4559, 0.4949, 0.1867, 0.9757, 0.1145, 0.685, 0.704, 0.1876, 0.7399, 0.4949, 0.4557, 0.3178, 0.8124, 0.4889, 0.685, 0.704, 0.1876, 0.9571, 0.2703, 0.1041, 0.8934, 0.3177, 0.3176, 0.7399, 0.4949, 0.4557, 0.9987, 0.03719, 0.03563, 0.9587, 0.104, 0.2646, 0.8934, 0.3177, 0.3176, 0.9571, 0.2703, 0.1041, 0.9587, 0.104, 0.2646, 0.6841, 0.1872, 0.705, 0.7398, 0.4559, 0.4949, 0.8934, 0.3177, 0.3176, 0.7398, 0.4559, 0.4949, 0.7399, 0.4949, 0.4557, 0.8934, 0.3177, 0.3176, -0.1808, 0.1144, 0.9768, -0.6841, 0.1873, 0.7049, -0.7398, 0.4561, 0.4946, -0.3179, 0.4887, 0.8125, -0.6841, 0.1873, 0.7049, -0.9587, 0.1039, 0.2646, -0.8934, 0.3177, 0.3176, -0.7398, 0.4561, 0.4946, -0.9987, 0.03719, 0.03564, -0.9571, 0.2703, 0.104, -0.8934, 0.3177, 0.3176, -0.9587, 0.1039, 0.2646, -0.9571, 0.2703, 0.104, -0.6851, 0.7039, 0.1875, -0.7398, 0.4948, 0.4559, -0.8934, 0.3177, 0.3176, -0.187, 0.9757, 0.1143, -0.3179, 0.8125, 0.4887, -0.7398, 0.4948, 0.4559, -0.6851, 0.7039, 0.1875, -0.3179, 0.8125, 0.4887, -0.3179, 0.4887, 0.8125, -0.7398, 0.4561, 0.4946, -0.7398, 0.4948, 0.4559, -0.7398, 0.4561, 0.4946, -0.8934, 0.3177, 0.3176, -0.7398, 0.4948, 0.4559, -0.1305, -0.9914, 1.144e-06, -0.1297, -0.983, 0.1297, -0.4915, -0.8623, 0.1216, -0.4999, -0.8661, 4.34e-06, -0.4999, -0.8661, 4.34e-06, -0.4915, -0.8623, 0.1216, -0.8622, -0.4917, 0.1216, -0.866, -0.5, -5.911e-08, -0.866, -0.5, -5.911e-08, -0.8622, -0.4917, 0.1216, -0.9831, -0.1296, 0.1296, -0.9915, -0.1304, -3.143e-06, -0.1297, -0.983, 0.1297, 0.1297, -0.9831, 0.1294, 0.1215, -0.8624, 0.4914, -0.1215, -0.8624, 0.4914, -0.1215, -0.8624, 0.4914, 0.1215, -0.8624, 0.4914, 0.1216, -0.4917, 0.8623, -0.1216, -0.4916, 0.8623, -0.1216, -0.4916, 0.8623, 0.1216, -0.4917, 0.8623, 0.1298, -0.1298, 0.983, -0.1296, -0.1296, 0.9831, 0.1297, -0.9831, 0.1294, 0.1304, -0.9915, 1.109e-06, 0.4998, -0.8661, 7.417e-06, 0.4916, -0.8623, 0.1217, 0.4916, -0.8623, 0.1217, 0.4998, -0.8661, 7.417e-06, 0.866, -0.5, 7.437e-06, 0.8624, -0.4915, 0.1216, 0.8624, -0.4915, 0.1216, 0.866, -0.5, 7.437e-06, 0.9915, -0.1305, 1.129e-06, 0.983, -0.1297, 0.1297, -0.9987, 0.03719, -0.03562, -0.9905, -9.922e-06, -0.1378, -0.8623, -3.28e-05, -0.5063, -0.9588, 0.1039, -0.2646, -0.9588, 0.1039, -0.2646, -0.8623, -3.28e-05, -0.5063, -0.5062, 8.944e-05, -0.8624, -0.6841, 0.1873, -0.7049, -0.6841, 0.1873, -0.7049, -0.5062, 8.944e-05, -0.8624, -0.1381, -1.021e-05, -0.9904, -0.1809, 0.1142, -0.9768, 0.9914, -1.033e-06, 0.1305, 0.9915, 0.0, 0.1305, 0.8661, 0.0, 0.4999, 0.8661, -3.715e-06, 0.4999, 0.8661, -3.715e-06, 0.4999, 0.8661, 0.0, 0.4999, 0.5003, 0.0, 0.8659, 0.4999, -1.648e-07, 0.8661, 0.4999, -1.648e-07, 0.8661, 0.5003, 0.0, 0.8659, 0.1305, 0.0, 0.9914, 0.1308, 2.818e-06, 0.9914, -0.9915, 3.088e-06, 0.1304, -0.9831, -0.1296, 0.1296, -0.8624, -0.1216, 0.4914, -0.8661, 3.238e-06, 0.4999, -0.8661, 3.238e-06, 0.4999, -0.8624, -0.1216, 0.4914, -0.4916, -0.1216, 0.8623, -0.5004, 2.761e-06, 0.8658, -0.5004, 2.761e-06, 0.8658, -0.4916, -0.1216, 0.8623, -0.1296, -0.1296, 0.9831, -0.1306, 4.958e-07, 0.9914, 0.9905, -9.941e-06, -0.1378, 0.9987, 0.03719, -0.03562, 0.9588, 0.104, -0.2645, 0.8623, -3.285e-05, -0.5063, 0.8623, -3.285e-05, -0.5063, 0.9588, 0.104, -0.2645, 0.6841, 0.1876, -0.7049, 0.5066, 9.904e-06, -0.8622, 0.5066, 9.904e-06, -0.8622, 0.6841, 0.1876, -0.7049, 0.1807, 0.1144, -0.9769, 0.1378, -9.965e-06, -0.9905, 0.983, -0.1297, 0.1297, 0.9914, -1.033e-06, 0.1305, 0.8661, -3.715e-06, 0.4999, 0.8624, -0.1216, 0.4915, 0.8624, -0.1216, 0.4915, 0.8661, -3.715e-06, 0.4999, 0.4999, -1.648e-07, 0.8661, 0.4915, -0.1216, 0.8623, 0.4915, -0.1216, 0.8623, 0.4999, -1.648e-07, 0.8661, 0.1308, 2.818e-06, 0.9914, 0.1298, -0.1298, 0.983, -0.9915, 0.0, 0.1305, -0.9915, 3.088e-06, 0.1304, -0.8661, 3.238e-06, 0.4999, -0.8661, 0.0, 0.4999, -0.8661, 0.0, 0.4999, -0.8661, 3.238e-06, 0.4999, -0.5004, 2.761e-06, 0.8658, -0.4999, 5.121e-11, 0.8661, -0.4999, 5.121e-11, 0.8661, -0.5004, 2.761e-06, 0.8658, -0.1306, 4.958e-07, 0.9914, -0.1305, -1.747e-07, 0.9914, -0.1809, 0.1142, -0.9768, 0.1807, 0.1144, -0.9769, 0.3178, 0.4889, -0.8124, -0.3179, 0.4887, -0.8125, -0.3179, 0.4887, -0.8125, 0.3178, 0.4889, -0.8124, 0.3182, 0.8122, -0.489, -0.3179, 0.8125, -0.4887, -0.3179, 0.8125, -0.4887, 0.3182, 0.8122, -0.489, 0.187, 0.9757, -0.1144, -0.1867, 0.9757, -0.1145, -0.1297, -0.983, -0.1297, -0.1305, -0.9914, -1.144e-06, -0.4999, -0.8661, -4.34e-06, -0.4915, -0.8623, -0.1216, -0.4915, -0.8623, -0.1216, -0.4999, -0.8661, -4.34e-06, -0.866, -0.5, 5.911e-08, -0.8622, -0.4917, -0.1216, -0.8622, -0.4917, -0.1216, -0.866, -0.5, 5.911e-08, -0.9915, -0.1304, 3.143e-06, -0.9831, -0.1296, -0.1296, 0.1304, -0.9915, -1.109e-06, 0.1297, -0.9831, -0.1294, 0.4916, -0.8623, -0.1217, 0.4998, -0.8661, -7.417e-06, 0.4998, -0.8661, -7.417e-06, 0.4916, -0.8623, -0.1217, 0.8624, -0.4915, -0.1215, 0.866, -0.5, -7.437e-06, 0.866, -0.5, -7.437e-06, 0.8624, -0.4915, -0.1215, 0.983, -0.1297, -0.1297, 0.9915, -0.1305, -1.129e-06, 0.1297, -0.9831, -0.1294, -0.1297, -0.983, -0.1297, -0.1215, -0.8624, -0.4914, 0.1215, -0.8624, -0.4914, 0.1215, -0.8624, -0.4914, -0.1215, -0.8624, -0.4914, -0.1216, -0.4916, -0.8623, 0.1216, -0.4917, -0.8623, 0.1216, -0.4917, -0.8623, -0.1216, -0.4916, -0.8623, -0.1295, -0.1295, -0.9831, 0.1298, -0.1298, -0.983, -0.9915, 3.088e-06, -0.1304, -0.9915, 0.0, -0.1305, -0.8661, 0.0, -0.4999, -0.8659, -3.838e-06, -0.5002, -0.8659, -3.838e-06, -0.5002, -0.8661, 0.0, -0.4999, -0.4999, 0.0, -0.8661, -0.5004, 2.761e-06, -0.8658, -0.5004, 2.761e-06, -0.8658, -0.4999, 0.0, -0.8661, -0.1305, 0.0, -0.9914, -0.1309, 2.892e-06, -0.9914, 0.9914, -1.033e-06, -0.1305, 0.983, -0.1297, -0.1297, 0.8624, -0.1216, -0.4915, 0.8661, -3.715e-06, -0.4999, 0.8661, -3.715e-06, -0.4999, 0.8624, -0.1216, -0.4915, 0.4919, -0.1217, -0.8621, 0.4999, -1.647e-07, -0.8661, 0.4999, -1.647e-07, -0.8661, 0.4919, -0.1217, -0.8621, 0.1298, -0.1298, -0.983, 0.1308, 2.818e-06, -0.9914, 0.9987, 0.03719, 0.03563, 0.9905, -9.832e-06, 0.1378, 0.8622, -3.247e-05, 0.5066, 0.9587, 0.104, 0.2646, 0.9587, 0.104, 0.2646, 0.8622, -3.247e-05, 0.5066, 0.5066, -3.261e-05, 0.8622, 0.6841, 0.1872, 0.705, 0.6841, 0.1872, 0.705, 0.5066, -3.261e-05, 0.8622, 0.1383, -9.976e-06, 0.9904, 0.1807, 0.1144, 0.9768, -0.9831, -0.1296, -0.1296, -0.9915, 3.088e-06, -0.1304, -0.8659, -3.838e-06, -0.5002, -0.8624, -0.1216, -0.4914, -0.8624, -0.1216, -0.4914, -0.8659, -3.838e-06, -0.5002, -0.5004, 2.761e-06, -0.8658, -0.4916, -0.1216, -0.8623, -0.4916, -0.1216, -0.8623, -0.5004, 2.761e-06, -0.8658, -0.1309, 2.892e-06, -0.9914, -0.1295, -0.1295, -0.9831, 0.9915, 0.0, -0.1305, 0.9914, -1.033e-06, -0.1305, 0.8661, -3.715e-06, -0.4999, 0.8661, 0.0, -0.4999, 0.8661, 0.0, -0.4999, 0.8661, -3.715e-06, -0.4999, 0.4999, -1.647e-07, -0.8661, 0.5003, 0.0, -0.8659, 0.5003, 0.0, -0.8659, 0.4999, -1.647e-07, -0.8661, 0.1308, 2.818e-06, -0.9914, 0.1305, 3.097e-11, -0.9914, -0.9905, -9.799e-06, 0.1379, -0.9987, 0.03719, 0.03564, -0.9587, 0.1039, 0.2646, -0.8623, -3.213e-05, 0.5064, -0.8623, -3.213e-05, 0.5064, -0.9587, 0.1039, 0.2646, -0.6841, 0.1873, 0.7049, -0.5066, -6.626e-06, 0.8622, -0.5066, -6.626e-06, 0.8622, -0.6841, 0.1873, 0.7049, -0.1808, 0.1144, 0.9768, -0.1381, -1.191e-06, 0.9904, 0.1807, 0.1144, 0.9768, -0.1808, 0.1144, 0.9768, -0.3179, 0.4887, 0.8125, 0.318, 0.4889, 0.8123, 0.318, 0.4889, 0.8123, -0.3179, 0.4887, 0.8125, -0.3179, 0.8125, 0.4887, 0.3178, 0.8124, 0.4889, 0.3178, 0.8124, 0.4889, -0.3179, 0.8125, 0.4887, -0.187, 0.9757, 0.1143, 0.1867, 0.9757, 0.1145, -0.1867, 0.9757, -0.1145, -0.187, 0.9757, 0.1143, -0.6851, 0.7039, 0.1875, -0.6851, 0.7039, -0.1875, -0.6851, 0.7039, -0.1875, -0.6851, 0.7039, 0.1875, -0.9571, 0.2703, 0.104, -0.9571, 0.2703, -0.104, -0.9571, 0.2703, -0.104, -0.9571, 0.2703, 0.104, -0.9987, 0.03719, 0.03564, -0.9987, 0.03719, -0.03562, 0.9987, 0.03719, -0.03562, 0.9987, 0.03719, 0.03563, 0.9571, 0.2703, 0.1041, 0.9571, 0.2703, -0.1041, 0.9571, 0.2703, -0.1041, 0.9571, 0.2703, 0.1041, 0.685, 0.704, 0.1876, 0.685, 0.704, -0.1876, 0.685, 0.704, -0.1876, 0.685, 0.704, 0.1876, 0.1867, 0.9757, 0.1145, 0.187, 0.9757, -0.1144, 0.1304, -0.9915, 1.109e-06, 0.1304, -0.9915, -1.109e-06, 0.4998, -0.8661, -7.417e-06, 0.4998, -0.8661, 7.417e-06, 0.4998, -0.8661, 7.417e-06, 0.4998, -0.8661, -7.417e-06, 0.866, -0.5, -7.437e-06, 0.866, -0.5, 7.437e-06, 0.866, -0.5, 7.437e-06, 0.866, -0.5, -7.437e-06, 0.9915, -0.1305, -1.129e-06, 0.9915, -0.1305, 1.129e-06, -0.9915, -0.1304, -3.143e-06, -0.9915, -0.1304, 3.143e-06, -0.866, -0.5, 5.911e-08, -0.866, -0.5, -5.911e-08, -0.866, -0.5, -5.911e-08, -0.866, -0.5, 5.911e-08, -0.4999, -0.8661, -4.34e-06, -0.4999, -0.8661, 4.34e-06, -0.4999, -0.8661, 4.34e-06, -0.4999, -0.8661, -4.34e-06, -0.1305, -0.9914, -1.144e-06, -0.1305, -0.9914, 1.144e-06, -0.9915, -0.1304, -3.143e-06, -0.9831, -0.1296, 0.1296, -0.9915, 3.088e-06, 0.1304, -0.9987, 0.03719, -0.03562, -0.1293, -0.1295, 0.9831, 0.1295, -0.1295, 0.9831, 0.1304, 2.892e-06, 0.9915, -0.1306, 4.922e-07, 0.9914, -0.1306, 4.922e-07, 0.9914, 0.1304, 2.892e-06, 0.9915, 0.1305, 0.0, 0.9914, -0.1305, -1.747e-07, 0.9914, 0.9914, 3.623e-06, 0.1309, 0.9987, 0.03732, -0.03574, 0.9904, -9.92e-06, -0.1383, 0.9914, -1.747e-07, 0.1305, -0.187, 0.9757, -0.1143, 0.187, 0.9757, -0.1143, 0.1867, 0.9757, 0.1145, -0.1866, 0.9757, 0.1146, 0.1809, 0.1145, -0.9768, -0.1808, 0.1145, -0.9768, -0.1381, -1.024e-05, -0.9904, 0.1379, -9.854e-06, -0.9905, -0.1297, -0.983, 0.1297, -0.1305, -0.9914, 1.144e-06, 0.1305, -0.9914, 1.144e-06, 0.1297, -0.983, 0.1297, 0.1305, -0.9914, 1.144e-06, -0.1305, -0.9914, 1.144e-06, -0.1305, -0.9914, -1.144e-06, 0.1305, -0.9914, -1.144e-06, 0.9831, -0.1296, 0.1296, 0.9915, -0.1304, 5.658e-07, 0.9987, 0.03732, -0.03574, 0.9914, 3.623e-06, 0.1309, -0.9914, -0.1309, -3.137e-06, -0.9987, 0.03732, -0.03574, -0.9987, 0.03732, 0.03576, -0.9914, -0.1309, 3.137e-06, 0.9915, -0.1304, -5.737e-07, 0.9831, -0.1296, -0.1296, 0.9914, 6.228e-07, -0.1306, 0.9987, 0.03732, 0.03576, -0.1811, 0.1142, 0.9768, 0.1811, 0.1142, 0.9768, 0.1381, -1.192e-06, 0.9904, -0.1381, -2.903e-06, 0.9904, 0.9987, 0.03732, 0.03576, 0.9914, 6.228e-07, -0.1306, 0.9914, 0.0, -0.1305, 0.9904, 2.383e-06, 0.1379, 0.1309, 2.892e-06, -0.9914, -0.1309, 2.822e-06, -0.9914, -0.1305, 0.0, -0.9914, 0.1305, -1.747e-07, -0.9914, -0.1305, -0.9914, -1.144e-06, -0.1295, -0.9831, -0.1294, 0.1297, -0.983, -0.1297, 0.1305, -0.9914, -1.144e-06, 0.1296, -0.1296, -0.9831, -0.1295, -0.1295, -0.9831, -0.1309, 2.822e-06, -0.9914, 0.1309, 2.892e-06, -0.9914, -0.9831, -0.1295, -0.1295, -0.9914, -0.1309, 3.137e-06, -0.9987, 0.03732, 0.03576, -0.9914, 2.913e-06, -0.1309, -0.9914, 2.913e-06, -0.1309, -0.9987, 0.03732, 0.03576, -0.9904, -9.819e-06, 0.1384, -0.9914, -1.747e-07, -0.1305, 0.9987, 0.03732, -0.03574, 0.9915, -0.1304, 5.658e-07, 0.9915, -0.1304, -5.737e-07, 0.9987, 0.03732, 0.03576, -0.9987, 0.03732, -0.03574, -0.9914, 2.913e-06, 0.1309, -0.9914, 0.0, 0.1305, -0.9904, -9.929e-06, -0.1383, -0.9831, -0.1296, 0.1296, -0.8622, -0.4918, 0.1216, -0.7744, -0.4473, 0.4474, -0.8622, -0.1215, 0.4918, -0.8622, -0.4918, 0.1216, -0.4917, -0.8622, 0.1216, -0.4474, -0.7744, 0.4474, -0.7744, -0.4473, 0.4474, -0.1297, -0.983, 0.1297, -0.1215, -0.8624, 0.4914, -0.4474, -0.7744, 0.4474, -0.4917, -0.8622, 0.1216, -0.1215, -0.8624, 0.4914, -0.1216, -0.4916, 0.8623, -0.4474, -0.4473, 0.7744, -0.4474, -0.7744, 0.4474, -0.1293, -0.1295, 0.9831, -0.4918, -0.1215, 0.8622, -0.4474, -0.4473, 0.7744, -0.1216, -0.4916, 0.8623, -0.4918, -0.1215, 0.8622, -0.8622, -0.1215, 0.4918, -0.7744, -0.4473, 0.4474, -0.4474, -0.4473, 0.7744, -0.7744, -0.4473, 0.4474, -0.4474, -0.7744, 0.4474, -0.4474, -0.4473, 0.7744, 0.1295, -0.1295, 0.9831, 0.1216, -0.4916, 0.8623, 0.4474, -0.4473, 0.7744, 0.4915, -0.1216, 0.8623, 0.1216, -0.4916, 0.8623, 0.1215, -0.8624, 0.4914, 0.4474, -0.7744, 0.4474, 0.4474, -0.4473, 0.7744, 0.1297, -0.983, 0.1297, 0.4914, -0.8624, 0.1215, 0.4474, -0.7744, 0.4474, 0.1215, -0.8624, 0.4914, 0.4914, -0.8624, 0.1215, 0.8623, -0.4915, 0.1216, 0.7744, -0.4473, 0.4474, 0.4474, -0.7744, 0.4474, 0.9831, -0.1296, 0.1296, 0.8623, -0.1216, 0.4915, 0.7744, -0.4473, 0.4474, 0.8623, -0.4915, 0.1216, 0.8623, -0.1216, 0.4915, 0.4915, -0.1216, 0.8623, 0.4474, -0.4473, 0.7744, 0.7744, -0.4473, 0.4474, 0.4474, -0.4473, 0.7744, 0.4474, -0.7744, 0.4474, 0.7744, -0.4473, 0.4474, -0.1808, 0.1145, -0.9768, -0.3179, 0.4887, -0.8125, -0.74, 0.4558, -0.4946, -0.6842, 0.1876, -0.7048, -0.3179, 0.4887, -0.8125, -0.3179, 0.8125, -0.4887, -0.7401, 0.4946, -0.4557, -0.74, 0.4558, -0.4946, -0.187, 0.9757, -0.1143, -0.6853, 0.7037, -0.1874, -0.7401, 0.4946, -0.4557, -0.3179, 0.8125, -0.4887, -0.6853, 0.7037, -0.1874, -0.957, 0.2706, -0.1041, -0.8934, 0.3176, -0.3176, -0.7401, 0.4946, -0.4557, -0.9987, 0.03732, -0.03574, -0.9587, 0.104, -0.2649, -0.8934, 0.3176, -0.3176, -0.957, 0.2706, -0.1041, -0.9587, 0.104, -0.2649, -0.6842, 0.1876, -0.7048, -0.74, 0.4558, -0.4946, -0.8934, 0.3176, -0.3176, -0.74, 0.4558, -0.4946, -0.7401, 0.4946, -0.4557, -0.8934, 0.3176, -0.3176, 0.1809, 0.1145, -0.9768, 0.6839, 0.1874, -0.7051, 0.7397, 0.4559, -0.495, 0.3179, 0.4889, -0.8124, 0.6839, 0.1874, -0.7051, 0.9587, 0.104, -0.2649, 0.8934, 0.3175, -0.3177, 0.7397, 0.4559, -0.495, 0.9987, 0.03732, -0.03574, 0.957, 0.2706, -0.1041, 0.8934, 0.3175, -0.3177, 0.9587, 0.104, -0.2649, 0.957, 0.2706, -0.1041, 0.6853, 0.7038, -0.1874, 0.7397, 0.4949, -0.456, 0.8934, 0.3175, -0.3177, 0.187, 0.9757, -0.1143, 0.3179, 0.8125, -0.4887, 0.7397, 0.4949, -0.456, 0.6853, 0.7038, -0.1874, 0.3179, 0.8125, -0.4887, 0.3179, 0.4889, -0.8124, 0.7397, 0.4559, -0.495, 0.7397, 0.4949, -0.456, 0.7397, 0.4559, -0.495, 0.8934, 0.3175, -0.3177, 0.7397, 0.4949, -0.456, -0.9831, -0.1295, -0.1295, -0.8623, -0.1216, -0.4915, -0.7744, -0.4473, -0.4474, -0.8623, -0.4915, -0.1216, -0.8623, -0.1216, -0.4915, -0.4918, -0.1215, -0.8622, -0.4474, -0.4473, -0.7744, -0.7744, -0.4473, -0.4474, -0.1295, -0.1295, -0.9831, -0.1216, -0.4914, -0.8624, -0.4474, -0.4473, -0.7744, -0.4918, -0.1215, -0.8622, -0.1216, -0.4914, -0.8624, -0.1215, -0.8624, -0.4914, -0.4472, -0.7746, -0.4472, -0.4474, -0.4473, -0.7744, -0.1295, -0.9831, -0.1294, -0.4917, -0.8622, -0.1216, -0.4472, -0.7746, -0.4472, -0.1215, -0.8624, -0.4914, -0.4917, -0.8622, -0.1216, -0.8623, -0.4915, -0.1216, -0.7744, -0.4473, -0.4474, -0.4472, -0.7746, -0.4472, -0.7744, -0.4473, -0.4474, -0.4474, -0.4473, -0.7744, -0.4472, -0.7746, -0.4472, 0.9831, -0.1296, -0.1296, 0.8623, -0.4916, -0.1216, 0.7744, -0.4473, -0.4474, 0.8622, -0.1215, -0.4918, 0.8623, -0.4916, -0.1216, 0.4914, -0.8624, -0.1215, 0.4472, -0.7746, -0.4472, 0.7744, -0.4473, -0.4474, 0.1297, -0.983, -0.1297, 0.1215, -0.8624, -0.4914, 0.4472, -0.7746, -0.4472, 0.4914, -0.8624, -0.1215, 0.1215, -0.8624, -0.4914, 0.1216, -0.4916, -0.8623, 0.4474, -0.4473, -0.7744, 0.4472, -0.7746, -0.4472, 0.1296, -0.1296, -0.9831, 0.4918, -0.1215, -0.8622, 0.4474, -0.4473, -0.7744, 0.1216, -0.4916, -0.8623, 0.4918, -0.1215, -0.8622, 0.8622, -0.1215, -0.4918, 0.7744, -0.4473, -0.4474, 0.4474, -0.4473, -0.7744, 0.7744, -0.4473, -0.4474, 0.4472, -0.7746, -0.4472, 0.4474, -0.4473, -0.7744, 0.1811, 0.1142, 0.9768, 0.3179, 0.4887, 0.8125, 0.7399, 0.456, 0.4946, 0.684, 0.1876, 0.705, 0.3179, 0.4887, 0.8125, 0.3179, 0.8125, 0.4887, 0.7397, 0.4949, 0.456, 0.7399, 0.456, 0.4946, 0.1867, 0.9757, 0.1145, 0.6853, 0.7038, 0.1874, 0.7397, 0.4949, 0.456, 0.3179, 0.8125, 0.4887, 0.6853, 0.7038, 0.1874, 0.957, 0.2706, 0.1041, 0.8934, 0.3177, 0.3176, 0.7397, 0.4949, 0.456, 0.9987, 0.03732, 0.03576, 0.9586, 0.104, 0.2649, 0.8934, 0.3177, 0.3176, 0.957, 0.2706, 0.1041, 0.9586, 0.104, 0.2649, 0.684, 0.1876, 0.705, 0.7399, 0.456, 0.4946, 0.8934, 0.3177, 0.3176, 0.7399, 0.456, 0.4946, 0.7397, 0.4949, 0.456, 0.8934, 0.3177, 0.3176, -0.1811, 0.1142, 0.9768, -0.6842, 0.1876, 0.7047, -0.7401, 0.4558, 0.4946, -0.318, 0.4891, 0.8122, -0.6842, 0.1876, 0.7047, -0.9586, 0.104, 0.2649, -0.8934, 0.3176, 0.3176, -0.7401, 0.4558, 0.4946, -0.9987, 0.03732, 0.03576, -0.9571, 0.2706, 0.1041, -0.8934, 0.3176, 0.3176, -0.9586, 0.104, 0.2649, -0.9571, 0.2706, 0.1041, -0.6853, 0.7037, 0.1874, -0.7398, 0.4948, 0.456, -0.8934, 0.3176, 0.3176, -0.1866, 0.9757, 0.1146, -0.3179, 0.8125, 0.4887, -0.7398, 0.4948, 0.456, -0.6853, 0.7037, 0.1874, -0.3179, 0.8125, 0.4887, -0.318, 0.4891, 0.8122, -0.7401, 0.4558, 0.4946, -0.7398, 0.4948, 0.456, -0.7401, 0.4558, 0.4946, -0.8934, 0.3176, 0.3176, -0.7398, 0.4948, 0.456, -0.1305, -0.9914, 1.144e-06, -0.1297, -0.983, 0.1297, -0.4917, -0.8622, 0.1216, -0.4999, -0.8661, 4.34e-06, -0.4999, -0.8661, 4.34e-06, -0.4917, -0.8622, 0.1216, -0.8622, -0.4918, 0.1216, -0.8661, -0.4999, 2.453e-07, -0.8661, -0.4999, 2.453e-07, -0.8622, -0.4918, 0.1216, -0.9831, -0.1296, 0.1296, -0.9914, -0.1309, -3.137e-06, -0.1297, -0.983, 0.1297, 0.1297, -0.983, 0.1297, 0.1215, -0.8624, 0.4914, -0.1215, -0.8624, 0.4914, -0.1215, -0.8624, 0.4914, 0.1215, -0.8624, 0.4914, 0.1216, -0.4916, 0.8623, -0.1216, -0.4916, 0.8623, -0.1216, -0.4916, 0.8623, 0.1216, -0.4916, 0.8623, 0.1295, -0.1295, 0.9831, -0.1293, -0.1295, 0.9831, 0.1297, -0.983, 0.1297, 0.1305, -0.9914, 1.144e-06, 0.4999, -0.8661, 4.34e-06, 0.4914, -0.8624, 0.1215, 0.4914, -0.8624, 0.1215, 0.4999, -0.8661, 4.34e-06, 0.866, -0.5, -8.203e-09, 0.8623, -0.4915, 0.1216, 0.8623, -0.4915, 0.1216, 0.866, -0.5, -8.203e-09, 0.9915, -0.1304, 5.658e-07, 0.9831, -0.1296, 0.1296, -0.9987, 0.03732, -0.03574, -0.9904, -9.929e-06, -0.1383, -0.8621, -3.283e-05, -0.5068, -0.9587, 0.104, -0.2649, -0.9587, 0.104, -0.2649, -0.8621, -3.283e-05, -0.5068, -0.5066, -3.315e-05, -0.8622, -0.6842, 0.1876, -0.7048, -0.6842, 0.1876, -0.7048, -0.5066, -3.315e-05, -0.8622, -0.1381, -1.024e-05, -0.9904, -0.1808, 0.1145, -0.9768, 0.9914, 3.623e-06, 0.1309, 0.9914, -1.747e-07, 0.1305, 0.8661, -2.808e-07, 0.4999, 0.866, 3.237e-06, 0.5, 0.866, 3.237e-06, 0.5, 0.8661, -2.808e-07, 0.4999, 0.4999, 0.0, 0.8661, 0.5004, 2.761e-06, 0.8658, 0.5004, 2.761e-06, 0.8658, 0.4999, 0.0, 0.8661, 0.1305, 0.0, 0.9914, 0.1304, 2.892e-06, 0.9915, -0.9914, 2.913e-06, 0.1309, -0.9831, -0.1296, 0.1296, -0.8622, -0.1215, 0.4918, -0.866, 2.947e-06, 0.5, -0.866, 2.947e-06, 0.5, -0.8622, -0.1215, 0.4918, -0.4918, -0.1215, 0.8622, -0.5004, 2.853e-06, 0.8658, -0.5004, 2.853e-06, 0.8658, -0.4918, -0.1215, 0.8622, -0.1293, -0.1295, 0.9831, -0.1306, 4.922e-07, 0.9914, 0.9904, -9.92e-06, -0.1383, 0.9987, 0.03732, -0.03574, 0.9587, 0.104, -0.2649, 0.8623, 3.707e-05, -0.5064, 0.8623, 3.707e-05, -0.5064, 0.9587, 0.104, -0.2649, 0.6839, 0.1874, -0.7051, 0.5066, -3.243e-05, -0.8622, 0.5066, -3.243e-05, -0.8622, 0.6839, 0.1874, -0.7051, 0.1809, 0.1145, -0.9768, 0.1379, -9.854e-06, -0.9905, 0.9831, -0.1296, 0.1296, 0.9914, 3.623e-06, 0.1309, 0.866, 3.237e-06, 0.5, 0.8623, -0.1216, 0.4915, 0.8623, -0.1216, 0.4915, 0.866, 3.237e-06, 0.5, 0.5004, 2.761e-06, 0.8658, 0.4915, -0.1216, 0.8623, 0.4915, -0.1216, 0.8623, 0.5004, 2.761e-06, 0.8658, 0.1304, 2.892e-06, 0.9915, 0.1295, -0.1295, 0.9831, -0.9914, 0.0, 0.1305, -0.9914, 2.913e-06, 0.1309, -0.866, 2.947e-06, 0.5, -0.8661, 0.0, 0.4999, -0.8661, 0.0, 0.4999, -0.866, 2.947e-06, 0.5, -0.5004, 2.853e-06, 0.8658, -0.4999, 5.121e-11, 0.8661, -0.4999, 5.121e-11, 0.8661, -0.5004, 2.853e-06, 0.8658, -0.1306, 4.922e-07, 0.9914, -0.1305, -1.747e-07, 0.9914, -0.1808, 0.1145, -0.9768, 0.1809, 0.1145, -0.9768, 0.3179, 0.4889, -0.8124, -0.3179, 0.4887, -0.8125, -0.3179, 0.4887, -0.8125, 0.3179, 0.4889, -0.8124, 0.3179, 0.8125, -0.4887, -0.3179, 0.8125, -0.4887, -0.3179, 0.8125, -0.4887, 0.3179, 0.8125, -0.4887, 0.187, 0.9757, -0.1143, -0.187, 0.9757, -0.1143, -0.1295, -0.9831, -0.1294, -0.1305, -0.9914, -1.144e-06, -0.4999, -0.8661, -4.34e-06, -0.4917, -0.8622, -0.1216, -0.4917, -0.8622, -0.1216, -0.4999, -0.8661, -4.34e-06, -0.8661, -0.4999, -6.715e-09, -0.8623, -0.4915, -0.1216, -0.8623, -0.4915, -0.1216, -0.8661, -0.4999, -6.715e-09, -0.9914, -0.1309, 3.137e-06, -0.9831, -0.1295, -0.1295, 0.1305, -0.9914, -1.144e-06, 0.1297, -0.983, -0.1297, 0.4914, -0.8624, -0.1215, 0.4999, -0.8661, -4.34e-06, 0.4999, -0.8661, -4.34e-06, 0.4914, -0.8624, -0.1215, 0.8623, -0.4916, -0.1216, 0.866, -0.5001, -5.117e-08, 0.866, -0.5001, -5.117e-08, 0.8623, -0.4916, -0.1216, 0.9831, -0.1296, -0.1296, 0.9915, -0.1304, -5.737e-07, 0.1297, -0.983, -0.1297, -0.1295, -0.9831, -0.1294, -0.1215, -0.8624, -0.4914, 0.1215, -0.8624, -0.4914, 0.1215, -0.8624, -0.4914, -0.1215, -0.8624, -0.4914, -0.1216, -0.4914, -0.8624, 0.1216, -0.4916, -0.8623, 0.1216, -0.4916, -0.8623, -0.1216, -0.4914, -0.8624, -0.1295, -0.1295, -0.9831, 0.1296, -0.1296, -0.9831, -0.9914, 2.913e-06, -0.1309, -0.9914, -1.747e-07, -0.1305, -0.8661, -2.808e-07, -0.4999, -0.866, 2.947e-06, -0.5, -0.866, 2.947e-06, -0.5, -0.8661, -2.808e-07, -0.4999, -0.4999, 0.0, -0.8661, -0.5004, 2.853e-06, -0.8658, -0.5004, 2.853e-06, -0.8658, -0.4999, 0.0, -0.8661, -0.1305, 0.0, -0.9914, -0.1309, 2.822e-06, -0.9914, 0.9914, 6.228e-07, -0.1306, 0.9831, -0.1296, -0.1296, 0.8622, -0.1215, -0.4918, 0.8658, 3.236e-06, -0.5003, 0.8658, 3.236e-06, -0.5003, 0.8622, -0.1215, -0.4918, 0.4918, -0.1215, -0.8622, 0.5004, 2.761e-06, -0.8658, 0.5004, 2.761e-06, -0.8658, 0.4918, -0.1215, -0.8622, 0.1296, -0.1296, -0.9831, 0.1309, 2.892e-06, -0.9914, 0.9987, 0.03732, 0.03576, 0.9904, 2.383e-06, 0.1379, 0.8623, 4.24e-06, 0.5065, 0.9586, 0.104, 0.2649, 0.9586, 0.104, 0.2649, 0.8623, 4.24e-06, 0.5065, 0.5066, -6.631e-06, 0.8622, 0.684, 0.1876, 0.705, 0.684, 0.1876, 0.705, 0.5066, -6.631e-06, 0.8622, 0.1381, -1.192e-06, 0.9904, 0.1811, 0.1142, 0.9768, -0.9831, -0.1295, -0.1295, -0.9914, 2.913e-06, -0.1309, -0.866, 2.947e-06, -0.5, -0.8623, -0.1216, -0.4915, -0.8623, -0.1216, -0.4915, -0.866, 2.947e-06, -0.5, -0.5004, 2.853e-06, -0.8658, -0.4918, -0.1215, -0.8622, -0.4918, -0.1215, -0.8622, -0.5004, 2.853e-06, -0.8658, -0.1309, 2.822e-06, -0.9914, -0.1295, -0.1295, -0.9831, 0.9914, 0.0, -0.1305, 0.9914, 6.228e-07, -0.1306, 0.8658, 3.236e-06, -0.5003, 0.8661, 0.0, -0.4999, 0.8661, 0.0, -0.4999, 0.8658, 3.236e-06, -0.5003, 0.5004, 2.761e-06, -0.8658, 0.4999, 5.121e-11, -0.8661, 0.4999, 5.121e-11, -0.8661, 0.5004, 2.761e-06, -0.8658, 0.1309, 2.892e-06, -0.9914, 0.1305, -1.747e-07, -0.9914, -0.9904, -9.819e-06, 0.1384, -0.9987, 0.03732, 0.03576, -0.9586, 0.104, 0.2649, -0.8623, 4.287e-06, 0.5065, -0.8623, 4.287e-06, 0.5065, -0.9586, 0.104, 0.2649, -0.6842, 0.1876, 0.7047, -0.5065, 5.53e-06, 0.8623, -0.5065, 5.53e-06, 0.8623, -0.6842, 0.1876, 0.7047, -0.1811, 0.1142, 0.9768, -0.1381, -2.903e-06, 0.9904, 0.1811, 0.1142, 0.9768, -0.1811, 0.1142, 0.9768, -0.318, 0.4891, 0.8122, 0.3179, 0.4887, 0.8125, 0.3179, 0.4887, 0.8125, -0.318, 0.4891, 0.8122, -0.3179, 0.8125, 0.4887, 0.3179, 0.8125, 0.4887, 0.3179, 0.8125, 0.4887, -0.3179, 0.8125, 0.4887, -0.1866, 0.9757, 0.1146, 0.1867, 0.9757, 0.1145, -0.187, 0.9757, -0.1143, -0.1866, 0.9757, 0.1146, -0.6853, 0.7037, 0.1874, -0.6853, 0.7037, -0.1874, -0.6853, 0.7037, -0.1874, -0.6853, 0.7037, 0.1874, -0.9571, 0.2706, 0.1041, -0.957, 0.2706, -0.1041, -0.957, 0.2706, -0.1041, -0.9571, 0.2706, 0.1041, -0.9987, 0.03732, 0.03576, -0.9987, 0.03732, -0.03574, 0.9987, 0.03732, -0.03574, 0.9987, 0.03732, 0.03576, 0.957, 0.2706, 0.1041, 0.957, 0.2706, -0.1041, 0.957, 0.2706, -0.1041, 0.957, 0.2706, 0.1041, 0.6853, 0.7038, 0.1874, 0.6853, 0.7038, -0.1874, 0.6853, 0.7038, -0.1874, 0.6853, 0.7038, 0.1874, 0.1867, 0.9757, 0.1145, 0.187, 0.9757, -0.1143, 0.1305, -0.9914, 1.144e-06, 0.1305, -0.9914, -1.144e-06, 0.4999, -0.8661, -4.34e-06, 0.4999, -0.8661, 4.34e-06, 0.4999, -0.8661, 4.34e-06, 0.4999, -0.8661, -4.34e-06, 0.866, -0.5001, -5.117e-08, 0.866, -0.5, -8.203e-09, 0.866, -0.5, -8.203e-09, 0.866, -0.5001, -5.117e-08, 0.9915, -0.1304, -5.737e-07, 0.9915, -0.1304, 5.658e-07, -0.9914, -0.1309, -3.137e-06, -0.9914, -0.1309, 3.137e-06, -0.8661, -0.4999, -6.715e-09, -0.8661, -0.4999, 2.453e-07, -0.8661, -0.4999, 2.453e-07, -0.8661, -0.4999, -6.715e-09, -0.4999, -0.8661, -4.34e-06, -0.4999, -0.8661, 4.34e-06, -0.4999, -0.8661, 4.34e-06, -0.4999, -0.8661, -4.34e-06, -0.1305, -0.9914, -1.144e-06, -0.1305, -0.9914, 1.144e-06, -0.9914, -0.1309, -3.137e-06, -0.9831, -0.1296, 0.1296, -0.9914, 2.913e-06, 0.1309, -0.9987, 0.03732, -0.03574])] * 3)])

# ---- objects
ob_table = bpy.data.objects.new('Table', me_table)

# ---- transforms, parenting, visibility, modifiers, constraints
ob_table.location = (0.0, 0.0, 0.0)
ob_table.rotation_euler = (1.571, -0.0, 0.0)
ob_table.scale = (0.8263, 0.8263, 0.8263)

# ---- collection membership
col_collection.objects.link(ob_table)

# ---- scene / render settings (as saved in the file)
scene.frame_start = 1; scene.frame_end = 250; scene.frame_set(1)
scene.render.engine = 'BLENDER_EEVEE_NEXT'
scene.cycles.use_denoising = False
scene.cycles.samples = 128
scene.cycles.sampling_pattern = 'TABULATED_SOBOL'
scene.cycles.use_adaptive_sampling = False
scene.cycles.use_light_tree = False
scene.view_settings.view_transform = 'Filmic'
bpy.context.view_layer.update()

# ---- added for rendering (the .blend has no active camera and no usable light): camera, sun
cam_auto = bpy.data.cameras.new('AutoCamera')
cam_auto.lens = 50.0
cam_auto.sensor_width = 36.0
cam_auto.clip_end = 1000.0
ob_auto_camera = bpy.data.objects.new('AutoCamera', cam_auto)
scene.collection.objects.link(ob_auto_camera)
ob_auto_camera.location = (1.60348, -1.92418, 1.58158)
ob_auto_camera.rotation_euler = (1.09748, -7.21219e-08, 0.694738)
scene.camera = ob_auto_camera
light_auto_sun = bpy.data.lights.new('AutoSun', 'SUN')
light_auto_sun.energy = 3.0
light_auto_sun.angle = 0.0523599
ob_auto_sun = bpy.data.objects.new('AutoSun', light_auto_sun)
scene.collection.objects.link(ob_auto_sun)
ob_auto_sun.rotation_euler = (0.872665, 0.174533, 0.523599)
bpy.context.view_layer.update()
